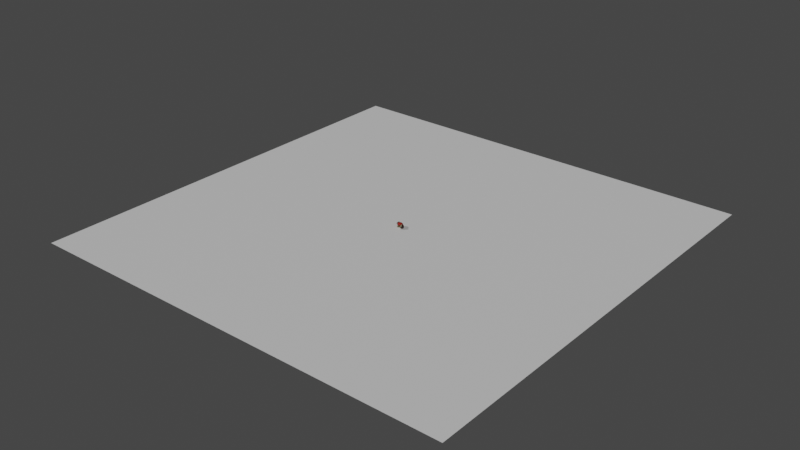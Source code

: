 # Source: mushroom_guy_dont_delete.blend  (saved by Blender 3.1.7; exported with 4.5.12 LTS)
import bpy
from mathutils import Matrix  # noqa: F401  (used for matrix-valued properties, if any)

bpy.ops.wm.read_factory_settings(use_empty=True)
scene = bpy.context.scene
scene.name = 'Scene'

# ---- materials (node trees are filled in below, after node groups)
mat_material_001 = bpy.data.materials.new('Material.001')
mat_material_002 = bpy.data.materials.new('Material.002')
mat_material = bpy.data.materials.new('Material')
mat_material.alpha_threshold = 0.0
mat_material.line_color = (0.0, 0.0, 0.0, 1.0)
mat_material_004 = bpy.data.materials.new('Material.004')
mat_material_005 = bpy.data.materials.new('Material.005')
mat_material_003 = bpy.data.materials.new('Material.003')

# ---- node groups
ng_auto_smooth = bpy.data.node_groups.new('Auto Smooth', 'GeometryNodeTree')
_s = ng_auto_smooth.interface.new_socket(name='Geometry', in_out='OUTPUT', socket_type='NodeSocketGeometry')
_s = ng_auto_smooth.interface.new_socket(name='Geometry', in_out='INPUT', socket_type='NodeSocketGeometry')
_s = ng_auto_smooth.interface.new_socket(name='Angle', in_out='INPUT', socket_type='NodeSocketFloat')
_s.subtype = 'ANGLE'
_s.min_value = 0.0
_s.max_value = 3.142
ng_auto_smooth.is_modifier = True
_N = ng_auto_smooth.nodes; _L = ng_auto_smooth.links
n0 = _N.new('NodeGroupOutput'); n0.name = 'Group Output'; n0.location = (480, -100)
n1 = _N.new('NodeGroupInput'); n1.name = 'Group Input'; n1.location = (-420, -300)
n2 = _N.new('NodeGroupInput'); n2.name = 'Group Input.001'; n2.location = (-60, -100)
n3 = _N.new('GeometryNodeSetShadeSmooth'); n3.name = 'Set Shade Smooth'; n3.location = (120, -100)
n3.domain = 'EDGE'
n4 = _N.new('GeometryNodeSetShadeSmooth'); n4.name = 'Set Shade Smooth.001'; n4.location = (300, -100)
n5 = _N.new('GeometryNodeInputMeshEdgeAngle'); n5.name = 'Edge Angle'; n5.location = (-420, -220)
n6 = _N.new('GeometryNodeInputEdgeSmooth'); n6.name = 'Is Edge Smooth'; n6.location = (-60, -160)
n7 = _N.new('GeometryNodeInputShadeSmooth'); n7.name = 'Is Face Smooth'; n7.location = (-240, -340)
n8 = _N.new('FunctionNodeBooleanMath'); n8.name = 'Boolean Math'; n8.location = (-60, -220)
n9 = _N.new('FunctionNodeCompare'); n9.name = 'Compare'; n9.location = (-240, -180)
n9.operation = 'LESS_EQUAL'
_L.new(n5.outputs[0], n9.inputs[0])
_L.new(n4.outputs[0], n0.inputs[0])
_L.new(n1.outputs[1], n9.inputs[1])
_L.new(n9.outputs[0], n8.inputs[0])
_L.new(n7.outputs[0], n8.inputs[1])
_L.new(n2.outputs[0], n3.inputs[0])
_L.new(n6.outputs[0], n3.inputs[1])
_L.new(n3.outputs[0], n4.inputs[0])
_L.new(n8.outputs[0], n3.inputs[2])
n0.is_active_output = True

# ---- material node trees
mat_material_001.use_nodes = True; mat_material_001.node_tree.nodes.clear()
_N = mat_material_001.node_tree.nodes; _L = mat_material_001.node_tree.links
n0 = _N.new('ShaderNodeBsdfPrincipled'); n0.name = 'Principled BSDF'; n0.location = (10, 300)
n0.distribution = 'GGX'
n0.subsurface_method = 'RANDOM_WALK_SKIN'
n0.inputs[0].default_value = (0.42, 0.3531, 0.1915, 1.0)
n0.inputs[3].default_value = 1.45
n0.inputs[27].default_value = (0.0, 0.0, 0.0, 1.0)
n0.inputs[28].default_value = 1.0
n1 = _N.new('ShaderNodeOutputMaterial'); n1.name = 'Material Output'; n1.location = (300, 300)
_L.new(n0.outputs[0], n1.inputs[0])
n1.is_active_output = True
mat_material_002.use_nodes = True; mat_material_002.node_tree.nodes.clear()
_N = mat_material_002.node_tree.nodes; _L = mat_material_002.node_tree.links
n0 = _N.new('ShaderNodeBsdfPrincipled'); n0.name = 'Principled BSDF'; n0.location = (10, 300)
n0.distribution = 'GGX'
n0.subsurface_method = 'RANDOM_WALK_SKIN'
n0.inputs[0].default_value = (0.04696, 0.01187, 0.004658, 1.0)
n0.inputs[3].default_value = 1.45
n0.inputs[13].default_value = 0.8228
n0.inputs[27].default_value = (0.0, 0.0, 0.0, 1.0)
n0.inputs[28].default_value = 1.0
n1 = _N.new('ShaderNodeOutputMaterial'); n1.name = 'Material Output'; n1.location = (300, 300)
_L.new(n0.outputs[0], n1.inputs[0])
n1.is_active_output = True
mat_material.use_nodes = True; mat_material.node_tree.nodes.clear()
_N = mat_material.node_tree.nodes; _L = mat_material.node_tree.links
n0 = _N.new('ShaderNodeOutputMaterial'); n0.name = 'Material Output'; n0.location = (300, 300)
n1 = _N.new('ShaderNodeBsdfPrincipled'); n1.name = 'Principled BSDF'; n1.location = (10, 300)
n1.distribution = 'GGX'
n1.subsurface_method = 'RANDOM_WALK_SKIN'
n1.inputs[0].default_value = (0.8, 0.04071, 0.02044, 1.0)
n1.inputs[2].default_value = 0.4
n1.inputs[3].default_value = 1.45
n1.inputs[27].default_value = (0.0, 0.0, 0.0, 1.0)
n1.inputs[28].default_value = 1.0
_L.new(n1.outputs[0], n0.inputs[0])
n0.is_active_output = True
mat_material_004.use_nodes = True; mat_material_004.node_tree.nodes.clear()
_N = mat_material_004.node_tree.nodes; _L = mat_material_004.node_tree.links
n0 = _N.new('ShaderNodeBsdfPrincipled'); n0.name = 'Principled BSDF'; n0.location = (10, 300)
n0.distribution = 'GGX'
n0.subsurface_method = 'RANDOM_WALK_SKIN'
n0.inputs[0].default_value = (0.04696, 0.01187, 0.004658, 1.0)
n0.inputs[3].default_value = 7.85
n0.inputs[4].default_value = 0.7559
n0.inputs[13].default_value = 0.8228
n0.inputs[27].default_value = (0.0, 0.0, 0.0, 1.0)
n0.inputs[28].default_value = 1.0
n1 = _N.new('ShaderNodeOutputMaterial'); n1.name = 'Material Output'; n1.location = (300, 300)
_L.new(n0.outputs[0], n1.inputs[0])
n1.is_active_output = True
mat_material_005.use_nodes = True; mat_material_005.node_tree.nodes.clear()
_N = mat_material_005.node_tree.nodes; _L = mat_material_005.node_tree.links
n0 = _N.new('ShaderNodeBsdfPrincipled'); n0.name = 'Principled BSDF'; n0.location = (10, 300)
n0.distribution = 'GGX'
n0.subsurface_method = 'RANDOM_WALK_SKIN'
n0.inputs[0].default_value = (0.6619, 0.6538, 0.3981, 1.0)
n0.inputs[2].default_value = 1.0
n0.inputs[3].default_value = 1.45
n0.inputs[11].default_value = 1.861
n0.inputs[13].default_value = 0.0
n0.inputs[27].default_value = (0.0, 0.0, 0.0, 1.0)
n0.inputs[28].default_value = 1.0
n1 = _N.new('ShaderNodeOutputMaterial'); n1.name = 'Material Output'; n1.location = (300, 300)
_L.new(n0.outputs[0], n1.inputs[0])
n1.is_active_output = True
mat_material_003.use_nodes = True; mat_material_003.node_tree.nodes.clear()
_N = mat_material_003.node_tree.nodes; _L = mat_material_003.node_tree.links
n0 = _N.new('ShaderNodeBsdfPrincipled'); n0.name = 'Principled BSDF'; n0.location = (10, 300)
n0.distribution = 'GGX'
n0.subsurface_method = 'RANDOM_WALK_SKIN'
n0.inputs[3].default_value = 1.45
n0.inputs[28].default_value = 0.2
n1 = _N.new('ShaderNodeOutputMaterial'); n1.name = 'Material Output'; n1.location = (300, 300)
_L.new(n0.outputs[0], n1.inputs[0])
n1.is_active_output = True

# ---- world
world_world = bpy.data.worlds.new('World'); scene.world = world_world
world_world.use_nodes = True; world_world.node_tree.nodes.clear()
_N = world_world.node_tree.nodes; _L = world_world.node_tree.links
n0 = _N.new('ShaderNodeOutputWorld'); n0.name = 'World Output'; n0.location = (300, 300)
n1 = _N.new('ShaderNodeBackground'); n1.name = 'Background'; n1.location = (10, 300)
n1.inputs[0].default_value = (0.05088, 0.05088, 0.05088, 1.0)
_L.new(n1.outputs[0], n0.inputs[0])
n0.is_active_output = True
world_world.color = (0.05088, 0.05088, 0.05088)
world_world.use_sun_shadow = False
world_world.sun_shadow_jitter_overblur = 0.0

# ---- lights
light_sun = bpy.data.lights.new('Sun', 'SUN')
light_sun.transmission_factor = 0.0
light_sun.energy = 1.0
light_sun.shadow_soft_size = 0.125

# ---- meshes
me_sphere = bpy.data.meshes.new('Sphere')
me_sphere.from_pydata([(0.0, 0.3827, 0.9239), (0.0, 0.7071, 0.7071), (0.0, 0.9239, 0.3827), (-6.406e-09, 1.675, -7.32e-08), (0.0, 0.9239, -0.3827), (0.0, 0.7071, -0.7071), (0.2706, 0.2706, 0.9239), (0.5, 0.5, 0.7071), (0.6533, 0.6533, 0.3827), (0.7071, 0.7071, -4.371e-08), (0.6533, 0.6533, -0.3827), (0.5, 0.5, -0.7071), (0.3827, -8.521e-08, 0.9239), (0.7071, -8.521e-08, 0.7071), (0.9239, -8.521e-08, 0.3827), (1.0, -5.541e-08, -4.371e-08), (0.9239, -5.541e-08, -0.3827), (0.7071, -8.521e-08, -0.7071), (0.2706, -0.2706, 0.9239), (0.5, -0.5, 0.7071), (0.6533, -0.6533, 0.3827), (0.7071, -0.7071, -4.371e-08), (0.6533, -0.6533, -0.3827), (0.5, -0.5, -0.7071), (2.213e-09, -0.3827, 0.9239), (3.201e-08, -0.7071, 0.7071), (3.201e-08, -0.9239, 0.3827), (-2.701e-09, -1.675, -7.32e-08), (2.213e-09, -0.9239, -0.3827), (3.201e-08, -0.7071, -0.7071), (-6.182e-08, -1.492e-07, 1.0), (-0.2706, -0.2706, 0.9239), (-0.5, -0.5, 0.7071), (-0.6533, -0.6533, 0.3827), (-0.7071, -0.7071, -4.371e-08), (-0.6533, -0.6533, -0.3827), (-0.5, -0.5, -0.7071), (-0.3827, -8.521e-08, 0.9239), (-0.7071, -8.521e-08, 0.7071), (-0.9239, -8.521e-08, 0.3827), (-1.0, -5.541e-08, -4.371e-08), (-0.9239, -5.541e-08, -0.3827), (-0.7071, -8.521e-08, -0.7071), (-0.2706, 0.2706, 0.9239), (-0.5, 0.5, 0.7071), (-0.6533, 0.6533, 0.3827), (-0.7071, 0.7071, -4.371e-08), (-0.6533, 0.6533, -0.3827), (-0.5, 0.5, -0.7071), (0.25, -0.6036, -0.7071), (0.3266, -0.7886, -0.3827), (0.3536, -0.8536, -4.371e-08), (0.3266, -0.7886, 0.3827), (0.25, -0.6036, 0.7071), (0.1353, -0.3266, 0.9239), (-0.3536, -0.8536, -4.371e-08), (-0.3266, -0.7886, 0.3827), (-0.25, -0.6036, 0.7071), (-0.1353, -0.3266, 0.9239), (-0.25, -0.6036, -0.7071), (-0.3266, -0.7886, -0.3827), (-6.406e-09, 1.611, 0.3204), (0.6802, 0.6802, 0.1913), (0.9619, -7.031e-08, 0.1913), (0.6802, -0.6802, 0.1913), (2.225e-08, -1.611, 0.3204), (-0.6802, -0.6802, 0.1913), (-0.9619, -7.031e-08, 0.1913), (-0.6802, 0.6802, 0.1913), (0.3401, -0.8211, 0.1913), (-0.3401, -0.8211, 0.1913), (-0.1353, -0.1353, 0.9619), (-0.296, -1.552, -7.32e-08), (-0.125, -0.6553, 0.7071), (-0.1633, -0.8562, -0.3827), (-0.1633, -0.8562, 0.3827), (-0.06765, -0.3547, 0.9239), (-0.125, -0.6553, -0.7071), (-0.2848, -1.493, 0.3204), (-6.406e-09, 1.611, -0.3204), (0.6802, 0.6802, -0.1913), (0.9619, -5.541e-08, -0.1913), (0.6802, -0.6802, -0.1913), (-2.701e-09, -1.611, -0.3204), (-0.6802, -0.6802, -0.1913), (-0.9619, -5.541e-08, -0.1913), (-0.6802, 0.6802, -0.1913), (0.3401, -0.8211, -0.1913), (-0.3401, -0.8211, -0.1913), (-0.2848, -1.493, -0.3204), (0.1633, -0.8562, -0.3827), (0.1633, -0.8562, 0.3827), (0.06765, -0.3547, 0.9239), (0.1353, -0.1353, 0.9619), (0.125, -0.6553, -0.7071), (0.296, -1.552, -7.32e-08), (0.125, -0.6553, 0.7071), (0.2848, -1.493, 0.3204), (0.2848, -1.493, -0.3204), (0.25, 0.6036, -0.7071), (0.3266, 0.7886, -0.3827), (0.3536, 0.8536, -4.371e-08), (0.3266, 0.7886, 0.3827), (0.25, 0.6036, 0.7071), (0.1353, 0.3266, 0.9239), (0.3401, 0.8211, 0.1913), (0.3401, 0.8211, -0.1913), (-0.25, 0.6036, -0.7071), (-0.3266, 0.7886, -0.3827), (-0.3536, 0.8536, -4.371e-08), (-0.3266, 0.7886, 0.3827), (-0.25, 0.6036, 0.7071), (-0.1353, 0.3266, 0.9239), (-0.3401, 0.8211, 0.1913), (-0.3401, 0.8211, -0.1913), (-0.1353, 0.1353, 0.9619), (-0.1633, 0.8562, -0.3827), (-0.1633, 0.8562, 0.3827), (-0.06765, 0.3547, 0.9239), (-0.2848, 1.493, 0.3204), (-0.2848, 1.493, -0.3204), (-0.125, 0.6553, -0.7071), (-0.296, 1.552, -7.32e-08), (-0.125, 0.6553, 0.7071), (0.125, 0.6553, -0.7071), (0.296, 1.552, -7.32e-08), (0.125, 0.6553, 0.7071), (0.1353, 0.1353, 0.9619), (0.1633, 0.8562, -0.3827), (0.1633, 0.8562, 0.3827), (0.06765, 0.3547, 0.9239), (0.2848, 1.493, 0.3204), (0.2848, 1.493, -0.3204)], [], [(116, 4, 5, 121, 107, 48, 47, 108), (62, 8, 14, 63, 15, 9), (103, 104, 6, 7), (105, 102, 8, 62, 9, 101), (130, 127, 6, 104), (8, 7, 13, 14), (6, 127, 30, 12), (11, 10, 16, 17), (80, 9, 15, 81, 16, 10), (7, 6, 12, 13), (82, 21, 51, 87, 50, 22), (14, 13, 19, 20), (12, 30, 93, 18), (17, 16, 22, 23), (81, 15, 21, 82, 22, 16), (13, 12, 18, 19), (97, 91, 26, 65), (96, 92, 24, 25), (98, 95, 27, 83), (20, 19, 53, 96, 25, 26, 91, 52), (93, 30, 24, 92), (88, 55, 34, 84, 35, 60), (57, 58, 31, 32), (123, 1, 2, 117, 110, 45, 44, 111), (76, 71, 31, 58), (90, 28, 29, 94, 49, 23, 22, 50), (47, 86, 46, 109, 114, 108), (33, 32, 38, 39), (31, 71, 30, 37), (36, 35, 41, 42), (85, 40, 46, 86, 47, 41), (32, 31, 37, 38), (39, 38, 44, 45), (37, 30, 115, 43), (42, 41, 47, 48), (38, 37, 43, 44), (84, 34, 40, 85, 41, 35), (103, 7, 8, 102, 129, 2, 1, 126), (119, 117, 2, 61), (123, 118, 0, 1), (5, 124, 99, 11, 17, 23, 49, 94, 29, 77, 59, 36, 42, 48, 107, 121), (120, 122, 3, 79), (115, 30, 0, 118), (73, 57, 32, 33, 56, 75, 26, 25), (64, 20, 52, 69, 51, 21), (19, 18, 54, 53), (100, 10, 11, 99, 124, 5, 4, 128), (74, 60, 35, 36, 59, 77, 29, 28), (89, 72, 55, 88), (73, 76, 58, 57), (78, 75, 56, 70), (72, 78, 70, 55), (122, 119, 61, 3), (95, 97, 65, 27), (27, 65, 78, 72), (65, 26, 75, 78), (25, 24, 76, 73), (83, 27, 72, 89), (24, 30, 71, 76), (28, 83, 89, 74), (74, 89, 88, 60), (116, 120, 79, 4), (90, 98, 83, 28), (50, 87, 98, 90), (51, 69, 97, 95), (18, 93, 92, 54), (87, 51, 95, 98), (53, 54, 92, 96), (69, 52, 91, 97), (128, 132, 106, 100), (125, 131, 105, 101), (132, 125, 101, 106), (126, 130, 104, 103), (131, 129, 102, 105), (70, 56, 33, 66, 34, 55), (46, 68, 45, 110, 113, 109), (106, 101, 9, 80, 10, 100), (44, 43, 112, 111), (108, 114, 120, 116), (109, 113, 119, 122), (43, 115, 118, 112), (114, 109, 122, 120), (111, 112, 118, 123), (113, 110, 117, 119), (61, 2, 129, 131), (1, 0, 130, 126), (79, 3, 125, 132), (3, 61, 131, 125), (4, 79, 132, 128), (0, 30, 127, 130), (67, 39, 45, 68, 46, 40), (66, 33, 39, 67, 40, 34), (63, 14, 20, 64, 21, 15)])
_uv = me_sphere.uv_layers.new(name='UVMap')
_uv.uv.foreach_set('vector', [0.7812, 0.375, 0.75, 0.375, 0.75, 0.25, 0.7812, 0.25, 0.8125, 0.25, 0.875, 0.25, 0.875, 0.375, 0.8125, 0.375, 0.625, 0.5625, 0.625, 0.625, 0.5, 0.625, 0.5, 0.5625, 0.5, 0.5, 0.625, 0.5, 0.6875, 0.75, 0.6875, 0.875, 0.625, 0.875, 0.625, 0.75, 0.6875, 0.5625, 0.6875, 0.625, 0.625, 0.625, 0.625, 0.5625, 0.625, 0.5, 0.6875, 0.5, 0.7188, 0.875, 0.6562, 0.9375, 0.625, 0.875, 0.6875, 0.875, 0.625, 0.625, 0.625, 0.75, 0.5, 0.75, 0.5, 0.625, 0.625, 0.875, 0.5937, 0.9375, 0.5625, 1.0, 0.5, 0.875, 0.625, 0.25, 0.625, 0.375, 0.5, 0.375, 0.5, 0.25, 0.625, 0.4375, 0.625, 0.5, 0.5, 0.5, 0.5, 0.4375, 0.5, 0.375, 0.625, 0.375, 0.625, 0.75, 0.625, 0.875, 0.5, 0.875, 0.5, 0.75, 0.375, 0.4375, 0.375, 0.5, 0.3125, 0.5, 0.3125, 0.4375, 0.3125, 0.375, 0.375, 0.375, 0.5, 0.625, 0.5, 0.75, 0.375, 0.75, 0.375, 0.625, 0.5, 0.875, 0.4375, 1.0, 0.4062, 0.9375, 0.375, 0.875, 0.5, 0.25, 0.5, 0.375, 0.375, 0.375, 0.375, 0.25, 0.5, 0.4375, 0.5, 0.5, 0.375, 0.5, 0.375, 0.4375, 0.375, 0.375, 0.5, 0.375, 0.5, 0.75, 0.5, 0.875, 0.375, 0.875, 0.375, 0.75, 0.2812, 0.5625, 0.2812, 0.625, 0.25, 0.625, 0.25, 0.5625, 0.2812, 0.75, 0.2812, 0.875, 0.25, 0.875, 0.25, 0.75, 0.2812, 0.4375, 0.2812, 0.5, 0.25, 0.5, 0.25, 0.4375, 0.375, 0.625, 0.375, 0.75, 0.3125, 0.75, 0.2812, 0.75, 0.25, 0.75, 0.25, 0.625, 0.2812, 0.625, 0.3125, 0.625, 0.3437, 0.9375, 0.3125, 1.0, 0.25, 0.875, 0.2812, 0.875, 0.1875, 0.4375, 0.1875, 0.5, 0.125, 0.5, 0.125, 0.4375, 0.125, 0.375, 0.1875, 0.375, 0.1875, 0.75, 0.1875, 0.875, 0.125, 0.875, 0.125, 0.75, 0.7812, 0.75, 0.75, 0.75, 0.75, 0.625, 0.7812, 0.625, 0.8125, 0.625, 0.875, 0.625, 0.875, 0.75, 0.8125, 0.75, 0.2187, 0.875, 0.1562, 0.9375, 0.125, 0.875, 0.1875, 0.875, 0.2812, 0.375, 0.25, 0.375, 0.25, 0.25, 0.2812, 0.25, 0.3125, 0.25, 0.375, 0.25, 0.375, 0.375, 0.3125, 0.375, 0.875, 0.375, 0.875, 0.4375, 0.875, 0.5, 0.8125, 0.5, 0.8125, 0.4375, 0.8125, 0.375, 0.125, 0.625, 0.125, 0.75, 0.0, 0.75, 0.0, 0.625, 0.125, 0.875, 0.09375, 0.9375, 0.0625, 1.0, 0.0, 0.875, 0.125, 0.25, 0.125, 0.375, 0.0, 0.375, 0.0, 0.25, 1.0, 0.4375, 1.0, 0.5, 0.875, 0.5, 0.875, 0.4375, 0.875, 0.375, 1.0, 0.375, 0.125, 0.75, 0.125, 0.875, 0.0, 0.875, 0.0, 0.75, 1.0, 0.625, 1.0, 0.75, 0.875, 0.75, 0.875, 0.625, 1.0, 0.875, 0.9375, 1.0, 0.9062, 0.9375, 0.875, 0.875, 1.0, 0.25, 1.0, 0.375, 0.875, 0.375, 0.875, 0.25, 1.0, 0.75, 1.0, 0.875, 0.875, 0.875, 0.875, 0.75, 0.125, 0.4375, 0.125, 0.5, 0.0, 0.5, 0.0, 0.4375, 0.0, 0.375, 0.125, 0.375, 0.6875, 0.75, 0.625, 0.75, 0.625, 0.625, 0.6875, 0.625, 0.7188, 0.625, 0.75, 0.625, 0.75, 0.75, 0.7188, 0.75, 0.7812, 0.5625, 0.7812, 0.625, 0.75, 0.625, 0.75, 0.5625, 0.7812, 0.75, 0.7812, 0.875, 0.75, 0.875, 0.75, 0.75, 0.75, 0.25, 0.7188, 0.25, 0.6875, 0.25, 0.625, 0.25, 0.5, 0.25, 0.375, 0.25, 0.3125, 0.25, 0.2812, 0.25, 0.25, 0.25, 0.2187, 0.25, 0.1875, 0.25, 0.125, 0.25, 1.0, 0.25, 0.875, 0.25, 0.8125, 0.25, 0.7812, 0.25, 0.7812, 0.4375, 0.7812, 0.5, 0.75, 0.5, 0.75, 0.4375, 0.8438, 0.9375, 0.8125, 1.0, 0.75, 0.875, 0.7812, 0.875, 0.2187, 0.75, 0.1875, 0.75, 0.125, 0.75, 0.125, 0.625, 0.1875, 0.625, 0.2187, 0.625, 0.25, 0.625, 0.25, 0.75, 0.375, 0.5625, 0.375, 0.625, 0.3125, 0.625, 0.3125, 0.5625, 0.3125, 0.5, 0.375, 0.5, 0.375, 0.75, 0.375, 0.875, 0.3125, 0.875, 0.3125, 0.75, 0.6875, 0.375, 0.625, 0.375, 0.625, 0.25, 0.6875, 0.25, 0.7188, 0.25, 0.75, 0.25, 0.75, 0.375, 0.7188, 0.375, 0.2187, 0.375, 0.1875, 0.375, 0.125, 0.375, 0.125, 0.25, 0.1875, 0.25, 0.2187, 0.25, 0.25, 0.25, 0.25, 0.375, 0.2187, 0.4375, 0.2187, 0.5, 0.1875, 0.5, 0.1875, 0.4375, 0.2187, 0.75, 0.2187, 0.875, 0.1875, 0.875, 0.1875, 0.75, 0.2187, 0.5625, 0.2187, 0.625, 0.1875, 0.625, 0.1875, 0.5625, 0.2187, 0.5, 0.2187, 0.5625, 0.1875, 0.5625, 0.1875, 0.5, 0.7812, 0.5, 0.7812, 0.5625, 0.75, 0.5625, 0.75, 0.5, 0.2812, 0.5, 0.2812, 0.5625, 0.25, 0.5625, 0.25, 0.5, 0.25, 0.5, 0.25, 0.5625, 0.2187, 0.5625, 0.2187, 0.5, 0.25, 0.5625, 0.25, 0.625, 0.2187, 0.625, 0.2187, 0.5625, 0.25, 0.75, 0.25, 0.875, 0.2187, 0.875, 0.2187, 0.75, 0.25, 0.4375, 0.25, 0.5, 0.2187, 0.5, 0.2187, 0.4375, 0.25, 0.875, 0.1875, 1.0, 0.1562, 0.9375, 0.2187, 0.875, 0.25, 0.375, 0.25, 0.4375, 0.2187, 0.4375, 0.2187, 0.375, 0.2187, 0.375, 0.2187, 0.4375, 0.1875, 0.4375, 0.1875, 0.375, 0.7812, 0.375, 0.7812, 0.4375, 0.75, 0.4375, 0.75, 0.375, 0.2812, 0.375, 0.2812, 0.4375, 0.25, 0.4375, 0.25, 0.375, 0.3125, 0.375, 0.3125, 0.4375, 0.2812, 0.4375, 0.2812, 0.375, 0.3125, 0.5, 0.3125, 0.5625, 0.2812, 0.5625, 0.2812, 0.5, 0.375, 0.875, 0.3437, 0.9375, 0.2812, 0.875, 0.3125, 0.875, 0.3125, 0.4375, 0.3125, 0.5, 0.2812, 0.5, 0.2812, 0.4375, 0.3125, 0.75, 0.3125, 0.875, 0.2812, 0.875, 0.2812, 0.75, 0.3125, 0.5625, 0.3125, 0.625, 0.2812, 0.625, 0.2812, 0.5625, 0.7188, 0.375, 0.7188, 0.4375, 0.6875, 0.4375, 0.6875, 0.375, 0.7188, 0.5, 0.7188, 0.5625, 0.6875, 0.5625, 0.6875, 0.5, 0.7188, 0.4375, 0.7188, 0.5, 0.6875, 0.5, 0.6875, 0.4375, 0.7188, 0.75, 0.7188, 0.875, 0.6875, 0.875, 0.6875, 0.75, 0.7188, 0.5625, 0.7188, 0.625, 0.6875, 0.625, 0.6875, 0.5625, 0.1875, 0.5625, 0.1875, 0.625, 0.125, 0.625, 0.125, 0.5625, 0.125, 0.5, 0.1875, 0.5, 0.875, 0.5, 0.875, 0.5625, 0.875, 0.625, 0.8125, 0.625, 0.8125, 0.5625, 0.8125, 0.5, 0.6875, 0.4375, 0.6875, 0.5, 0.625, 0.5, 0.625, 0.4375, 0.625, 0.375, 0.6875, 0.375, 0.875, 0.75, 0.875, 0.875, 0.8125, 0.875, 0.8125, 0.75, 0.8125, 0.375, 0.8125, 0.4375, 0.7812, 0.4375, 0.7812, 0.375, 0.8125, 0.5, 0.8125, 0.5625, 0.7812, 0.5625, 0.7812, 0.5, 0.875, 0.875, 0.8438, 0.9375, 0.7812, 0.875, 0.8125, 0.875, 0.8125, 0.4375, 0.8125, 0.5, 0.7812, 0.5, 0.7812, 0.4375, 0.8125, 0.75, 0.8125, 0.875, 0.7812, 0.875, 0.7812, 0.75, 0.8125, 0.5625, 0.8125, 0.625, 0.7812, 0.625, 0.7812, 0.5625, 0.75, 0.5625, 0.75, 0.625, 0.7188, 0.625, 0.7188, 0.5625, 0.75, 0.75, 0.75, 0.875, 0.7188, 0.875, 0.7188, 0.75, 0.75, 0.4375, 0.75, 0.5, 0.7188, 0.5, 0.7188, 0.4375, 0.75, 0.5, 0.75, 0.5625, 0.7188, 0.5625, 0.7188, 0.5, 0.75, 0.375, 0.75, 0.4375, 0.7188, 0.4375, 0.7188, 0.375, 0.75, 0.875, 0.6875, 1.0, 0.6562, 0.9375, 0.7188, 0.875, 1.0, 0.5625, 1.0, 0.625, 0.875, 0.625, 0.875, 0.5625, 0.875, 0.5, 1.0, 0.5, 0.125, 0.5625, 0.125, 0.625, 0.0, 0.625, 0.0, 0.5625, 0.0, 0.5, 0.125, 0.5, 0.5, 0.5625, 0.5, 0.625, 0.375, 0.625, 0.375, 0.5625, 0.375, 0.5, 0.5, 0.5])
me_sphere.materials.append(mat_material_001)
me_sphere.use_remesh_fix_poles = True
me_sphere.use_remesh_preserve_attributes = False
me_sphere.update()
me_cylinder = bpy.data.meshes.new('Cylinder')
me_cylinder.from_pydata([(0.6884, 1.842, -2.363), (0.7195, 2.044, -0.4898), (1.068, 0.9673, -1.329), (1.099, 1.169, 0.5446), (0.4572, 0.2362, -0.2833), (0.4883, 0.438, 1.59), (-0.5324, 0.3799, -0.2722), (-0.5013, 0.5817, 1.601), (-0.9116, 1.255, -1.307), (-0.8805, 1.456, 0.5669), (-0.3012, 1.986, -2.352), (-0.2701, 2.188, -0.4786), (-0.03756, 0.308, -0.2777), (-0.006472, 0.5098, 1.596), (0.2627, 0.4707, 1.593), (0.2316, 0.269, -0.2808), (0.2043, 0.02047, 0.2255), (-0.02914, 0.002756, -0.02664), (0.01575, 0.02394, 0.7377), (0.1799, 0.02394, 0.7764), (0.9467, 1.16, 0.5864), (0.626, 1.899, -0.2883), (0.4305, 0.5413, 1.47), (0.2397, 0.569, 1.473), (-0.727, 1.403, 0.6052), (-0.4063, 0.6628, 1.48), (-0.2108, 2.021, -0.2788), (0.01211, 0.6021, 1.475), (0.9352, 1.085, -0.1065), (0.6145, 1.825, -0.9812), (0.419, 0.4667, 0.7775), (0.2282, 0.4944, 0.7797), (-0.7385, 1.328, -0.0877), (-0.4178, 0.5882, 0.7869), (-0.2223, 1.946, -0.9718), (0.0006087, 0.5274, 0.7822), (0.704, 1.943, -1.426), (1.083, 1.068, -0.3921), (0.4728, 0.3371, 0.6534), (-0.5168, 0.4808, 0.6645), (-0.8961, 1.356, -0.3698), (-0.2857, 2.087, -1.415), (-0.02202, 0.4089, 0.659), (0.2471, 0.3698, 0.6559), (1.075, 1.018, -0.8605), (0.465, 0.2866, 0.185), (-0.5246, 0.4303, 0.1962), (-0.9038, 1.305, -0.8382), (-0.2934, 2.036, -1.884), (0.6962, 1.893, -1.895), (0.005474, 1.941, -2.355), (0.03657, 2.143, -0.4821), (0.0485, 1.983, -0.2818), (0.037, 1.908, -0.9747), (0.02102, 2.042, -1.419), (0.01325, 1.992, -1.887), (0.5307, 1.865, -2.361), (0.5463, 1.966, -1.425), (0.5385, 1.915, -1.893), (0.5618, 2.067, -0.488), (0.4927, 1.919, -0.2868), (0.4812, 1.844, -0.9797), (0.05633, 2.326, -2.464), (0.06122, 2.244, -2.877), (0.5769, 2.151, -2.588), (0.572, 2.233, -2.175), (0.5789, 3.068, -6.201), (0.5425, 2.947, -6.445), (0.9928, 2.717, -5.89), (1.029, 2.839, -5.645), (1.01, 3.367, -8.883), (0.974, 3.245, -9.127), (1.424, 3.015, -8.572), (1.461, 3.137, -8.327), (1.649, 2.919, -15.62), (1.601, 2.782, -15.6), (2.021, 2.646, -14.59), (2.07, 2.783, -14.61), (1.597, 2.345, -17.87), (1.508, 2.293, -17.52), (1.912, 2.283, -16.34), (2.001, 2.335, -16.69), (1.904, 0.2103, -20.06), (1.815, 0.1583, -19.71), (2.16, 0.1547, -18.63), (2.249, 0.2066, -18.99), (1.93, -0.05011, -20.21), (1.829, -0.04885, -19.85), (2.166, -0.03376, -18.65), (2.267, -0.03502, -19.01), (1.779, 0.9051, -19.16), (2.145, 0.8723, -18.18), (2.234, 0.9242, -18.53), (1.868, 0.9571, -19.51)], [], [(36, 1, 3, 37), (37, 3, 5, 38), (42, 13, 7, 39), (39, 7, 9, 40), (51, 11, 26, 52), (40, 9, 11, 41), (57, 59, 1, 36), (38, 5, 14, 43), (16, 19, 18, 17), (12, 15, 16, 17), (27, 23, 31, 35), (9, 7, 25, 24), (5, 3, 20, 22), (11, 9, 24, 26), (3, 1, 21, 20), (13, 14, 23, 27), (7, 13, 27, 25), (14, 5, 22, 23), (52, 26, 34, 53), (24, 25, 33, 32), (22, 20, 28, 30), (25, 27, 35, 33), (26, 24, 32, 34), (23, 22, 30, 31), (20, 21, 29, 28), (43, 14, 13, 42), (15, 43, 42, 12), (4, 45, 38, 43, 15), (58, 57, 36, 49), (47, 40, 41, 48), (46, 39, 40, 47), (12, 42, 39, 46, 6), (44, 37, 38, 45), (49, 36, 37, 44), (18, 42, 12, 17), (15, 43, 16), (16, 43, 19), (42, 18, 19, 43), (0, 49, 44, 2), (2, 44, 45, 4), (6, 46, 47, 8), (8, 47, 48, 10), (56, 58, 49, 0), (10, 48, 55, 50), (48, 41, 54, 55), (60, 52, 53, 61), (41, 11, 51, 54), (59, 51, 52, 60), (1, 59, 60, 21), (21, 60, 61, 29), (50, 55, 62, 63), (55, 54, 57, 58), (54, 51, 59, 57), (62, 65, 69, 66), (55, 58, 65, 62), (56, 50, 63, 64), (58, 56, 64, 65), (69, 68, 72, 73), (63, 62, 66, 67), (65, 64, 68, 69), (64, 63, 67, 68), (70, 73, 77, 74), (68, 67, 71, 72), (66, 69, 73, 70), (67, 66, 70, 71), (74, 77, 81, 78), (71, 70, 74, 75), (73, 72, 76, 77), (72, 71, 75, 76), (91, 90, 83, 84), (75, 74, 78, 79), (77, 76, 80, 81), (76, 75, 79, 80), (82, 85, 89, 86), (93, 92, 85, 82), (90, 93, 82, 83), (92, 91, 84, 85), (87, 86, 89, 88), (83, 82, 86, 87), (85, 84, 88, 89), (84, 83, 87, 88), (81, 80, 91, 92), (79, 78, 93, 90), (78, 81, 92, 93), (80, 79, 90, 91)])
_uv = me_cylinder.uv_layers.new(name='UVMap')
_uv.uv.foreach_set('vector', [1.0, 0.75, 1.0, 1.0, 0.8333, 1.0, 0.8333, 0.75, 0.8333, 0.75, 0.8333, 1.0, 0.6667, 1.0, 0.6667, 0.75, 0.5833, 0.75, 0.5833, 1.0, 0.5, 1.0, 0.5, 0.75, 0.5, 0.75, 0.5, 1.0, 0.3333, 1.0, 0.3333, 0.75, 0.115, 1.0, 0.1667, 1.0, 0.1667, 1.0, 0.115, 1.0, 0.3333, 0.75, 0.3333, 1.0, 0.1667, 1.0, 0.1667, 0.75, 0.02655, 0.75, 0.02655, 1.0, -8.941e-08, 1.0, -8.941e-08, 0.75, 0.6667, 0.75, 0.6667, 1.0, 0.6287, 1.0, 0.6287, 0.75, 0.6287, 0.5, 0.6287, 1.0, 0.5833, 1.0, 0.5833, 0.5, 0.8539, 0.07, 0.9104, 0.1026, 0.9104, 0.1026, 0.8539, 0.07, 0.3539, 0.07, 0.4104, 0.1026, 0.4104, 0.1026, 0.3539, 0.07, 0.3333, 1.0, 0.5, 1.0, 0.5, 1.0, 0.3333, 1.0, 0.6667, 1.0, 0.8333, 1.0, 0.8333, 1.0, 0.6667, 1.0, 0.1667, 1.0, 0.3333, 1.0, 0.3333, 1.0, 0.1667, 1.0, 0.8333, 1.0, 1.0, 1.0, 1.0, 1.0, 0.8333, 1.0, 0.3539, 0.07, 0.4104, 0.1026, 0.4104, 0.1026, 0.3539, 0.07, 0.5, 1.0, 0.5833, 1.0, 0.5833, 1.0, 0.5, 1.0, 0.6287, 1.0, 0.6667, 1.0, 0.6667, 1.0, 0.6287, 1.0, 0.115, 1.0, 0.1667, 1.0, 0.1667, 1.0, 0.115, 1.0, 0.3333, 1.0, 0.5, 1.0, 0.5, 1.0, 0.3333, 1.0, 0.6667, 1.0, 0.8333, 1.0, 0.8333, 1.0, 0.6667, 1.0, 0.5, 1.0, 0.5833, 1.0, 0.5833, 1.0, 0.5, 1.0, 0.1667, 1.0, 0.3333, 1.0, 0.3333, 1.0, 0.1667, 1.0, 0.6287, 1.0, 0.6667, 1.0, 0.6667, 1.0, 0.6287, 1.0, 0.8333, 1.0, 1.0, 1.0, 1.0, 1.0, 0.8333, 1.0, 0.0, 0.0, 0.0, 0.0, 0.0, 0.0, 0.0, 0.0, 0.0, 0.0, 0.0, 0.0, 0.0, 0.0, 0.0, 0.0, 0.6667, 0.5, 0.6667, 0.625, 0.6667, 0.75, 0.6287, 0.75, 0.6287, 0.5, 0.02655, 0.625, 0.02655, 0.75, -8.941e-08, 0.75, -8.941e-08, 0.625, 0.3333, 0.625, 0.3333, 0.75, 0.1667, 0.75, 0.1667, 0.625, 0.5, 0.625, 0.5, 0.75, 0.3333, 0.75, 0.3333, 0.625, 0.5833, 0.5, 0.5833, 0.75, 0.5, 0.75, 0.5, 0.625, 0.5, 0.5, 0.8333, 0.625, 0.8333, 0.75, 0.6667, 0.75, 0.6667, 0.625, 1.0, 0.625, 1.0, 0.75, 0.8333, 0.75, 0.8333, 0.625, 0.0, 0.0, 0.0, 0.0, 0.0, 0.0, 0.0, 0.0, 0.0, 0.0, 0.0, 0.0, 0.9104, 0.1026, 0.9104, 0.1026, 0.0, 0.0, 0.6287, 1.0, 0.0, 0.0, 0.0, 0.0, 0.0, 0.0, 0.0, 0.0, 1.0, 0.5, 1.0, 0.625, 0.8333, 0.625, 0.8333, 0.5, 0.8333, 0.5, 0.8333, 0.625, 0.6667, 0.625, 0.6667, 0.5, 0.5, 0.5, 0.5, 0.625, 0.3333, 0.625, 0.3333, 0.5, 0.3333, 0.5, 0.3333, 0.625, 0.1667, 0.625, 0.1667, 0.5, 0.02655, 0.5, 0.02655, 0.625, -8.941e-08, 0.625, -8.941e-08, 0.5, 0.1667, 0.5, 0.1667, 0.625, 0.115, 0.625, 0.115, 0.5, 0.1667, 0.625, 0.1667, 0.75, 0.115, 0.75, 0.115, 0.625, 0.02655, 1.0, 0.115, 1.0, 0.115, 1.0, 0.02655, 1.0, 0.1667, 0.75, 0.1667, 1.0, 0.115, 1.0, 0.115, 0.75, 0.02655, 1.0, 0.115, 1.0, 0.115, 1.0, 0.02655, 1.0, -8.941e-08, 1.0, 0.02655, 1.0, 0.02655, 1.0, -8.941e-08, 1.0, -8.941e-08, 1.0, 0.02655, 1.0, 0.02655, 1.0, -8.941e-08, 1.0, 0.115, 0.5, 0.115, 0.625, 0.115, 0.625, 0.115, 0.5, 0.115, 0.625, 0.115, 0.75, 0.02655, 0.75, 0.02655, 0.625, 0.115, 0.75, 0.115, 1.0, 0.02655, 1.0, 0.02655, 0.75, 0.115, 0.625, 0.02655, 0.625, 0.02655, 0.625, 0.115, 0.625, 0.115, 0.625, 0.02655, 0.625, 0.02655, 0.625, 0.115, 0.625, 0.0, 0.0, 0.0, 0.0, 0.0, 0.0, 0.0, 0.0, 0.02655, 0.625, 0.02655, 0.5, 0.02655, 0.5, 0.02655, 0.625, 0.02655, 0.625, 0.02655, 0.5, 0.02655, 0.5, 0.02655, 0.625, 0.115, 0.5, 0.115, 0.625, 0.115, 0.625, 0.115, 0.5, 0.02655, 0.625, 0.02655, 0.5, 0.02655, 0.5, 0.02655, 0.625, 0.0, 0.0, 0.0, 0.0, 0.0, 0.0, 0.0, 0.0, 0.115, 0.625, 0.02655, 0.625, 0.02655, 0.625, 0.115, 0.625, 0.0, 0.0, 0.0, 0.0, 0.0, 0.0, 0.0, 0.0, 0.115, 0.625, 0.02655, 0.625, 0.02655, 0.625, 0.115, 0.625, 0.115, 0.5, 0.115, 0.625, 0.115, 0.625, 0.115, 0.5, 0.115, 0.625, 0.02655, 0.625, 0.02655, 0.625, 0.115, 0.625, 0.115, 0.5, 0.115, 0.625, 0.115, 0.625, 0.115, 0.5, 0.02655, 0.625, 0.02655, 0.5, 0.02655, 0.5, 0.02655, 0.625, 0.0, 0.0, 0.0, 0.0, 0.0, 0.0, 0.0, 0.0, 0.0, 0.0, 0.0, 0.0, 0.0, 0.0, 0.0, 0.0, 0.115, 0.5, 0.115, 0.625, 0.115, 0.625, 0.115, 0.5, 0.02655, 0.625, 0.02655, 0.5, 0.02655, 0.5, 0.02655, 0.625, 0.0, 0.0, 0.0, 0.0, 0.0, 0.0, 0.0, 0.0, 0.115, 0.625, 0.02655, 0.625, 0.02655, 0.625, 0.115, 0.625, 0.115, 0.625, 0.02655, 0.625, 0.02655, 0.625, 0.115, 0.625, 0.115, 0.5, 0.115, 0.625, 0.115, 0.625, 0.115, 0.5, 0.02655, 0.625, 0.02655, 0.5, 0.02655, 0.5, 0.02655, 0.625, 0.115, 0.5, 0.115, 0.625, 0.02655, 0.625, 0.02655, 0.5, 0.115, 0.5, 0.115, 0.625, 0.115, 0.625, 0.115, 0.5, 0.02655, 0.625, 0.02655, 0.5, 0.02655, 0.5, 0.02655, 0.625, 0.0, 0.0, 0.0, 0.0, 0.0, 0.0, 0.0, 0.0, 0.02655, 0.625, 0.02655, 0.5, 0.02655, 0.5, 0.02655, 0.625, 0.115, 0.5, 0.115, 0.625, 0.115, 0.625, 0.115, 0.5, 0.115, 0.625, 0.02655, 0.625, 0.02655, 0.625, 0.115, 0.625, 0.0, 0.0, 0.0, 0.0, 0.0, 0.0, 0.0, 0.0])
me_cylinder.materials.append(mat_material_002)
me_cylinder.use_remesh_fix_poles = True
me_cylinder.use_remesh_preserve_attributes = False
me_cylinder.update()
me_plane = bpy.data.meshes.new('Plane')
me_plane.from_pydata([(-1.0, -1.0, 0.0), (1.0, -1.0, 0.0), (-1.0, 1.0, 0.0), (1.0, 1.0, 0.0), (0.0, -1.412, 0.0), (0.0, 1.412, 0.0), (-1.412, 0.0, 0.0), (1.412, 0.0, 0.0), (0.0, 0.0, 0.2909), (-1.284, -1.284, -0.5283), (1.284, -1.284, -0.5283), (-1.284, 1.284, -0.5283), (1.284, 1.284, -0.5283), (0.0, -1.814, -0.5283), (0.0, 1.814, -0.5283), (-1.814, 0.0, -0.5283), (1.814, 0.0, -0.5283), (1.206, 0.5, 0.0), (0.0, 0.706, 0.188), (-1.206, 0.5, 0.0), (1.549, 0.6422, -0.5283), (-1.549, 0.6422, -0.5283), (-1.206, -0.5, 0.0), (1.206, -0.5, 0.0), (0.0, -0.706, 0.188), (-1.549, -0.6422, -0.5283), (1.549, -0.6422, -0.5283), (0.5, -1.206, 0.0), (0.5, 1.206, 0.0), (0.706, 0.0, 0.188), (0.6422, -1.549, -0.5283), (0.6422, 1.549, -0.5283), (0.603, 0.603, 0.1318), (0.603, -0.603, 0.1318), (-0.5, 1.206, 0.0), (-0.5, -1.206, 0.0), (-0.706, 0.0, 0.188), (-0.6422, 1.549, -0.5283), (-0.6422, -1.549, -0.5283), (-0.603, 0.603, 0.1318), (-0.603, -0.603, 0.1318), (-1.338, -1.338, -0.8009), (1.338, -1.338, -0.8009), (-1.338, 1.338, -0.8009), (1.338, 1.338, -0.8009), (0.0, -1.889, -0.8009), (0.0, 1.889, -0.8009), (-1.889, 0.0, -0.8009), (1.889, 0.0, -0.8009), (1.613, 0.6688, -0.8009), (-1.613, 0.6688, -0.8009), (-1.613, -0.6688, -0.8009), (1.613, -0.6688, -0.8009), (0.6688, -1.613, -0.8009), (0.6688, 1.613, -0.8009), (-0.6688, 1.613, -0.8009), (-0.6688, -1.613, -0.8009)], [], [(32, 17, 3, 28), (39, 18, 5, 34), (40, 24, 8, 36), (33, 23, 7, 29), (17, 7, 16, 20, 12, 3), (27, 4, 13, 30, 10, 1), (28, 3, 12, 31, 14, 5), (22, 6, 15, 25), (19, 2, 11, 21), (34, 5, 14, 37, 11, 2), (14, 31, 12, 44, 54, 46), (11, 37, 14, 46, 55, 43), (6, 19, 21, 15), (36, 8, 18, 39), (29, 7, 17, 32), (0, 22, 25, 9), (27, 1, 23, 33), (35, 4, 24, 40), (4, 27, 33, 24), (8, 29, 32, 18), (24, 33, 29, 8), (18, 32, 28, 5), (0, 35, 40, 22), (6, 36, 39, 19), (22, 40, 36, 6), (19, 39, 34, 2), (21, 11, 43, 50, 47, 15), (35, 0, 9, 38, 13, 4), (26, 10, 42, 52, 48, 16), (20, 16, 48, 49, 44, 12), (25, 15, 47, 51, 41, 9), (30, 13, 45, 53, 42, 10), (13, 38, 9, 41, 56, 45), (23, 1, 10, 26, 16, 7)])
_uv = me_plane.uv_layers.new(name='UVMap')
_uv.uv.foreach_set('vector', [0.6596, 0.6596, 0.8193, 0.6324, 0.7647, 0.7647, 0.6324, 0.8193, 0.3404, 0.6596, 0.5, 0.6869, 0.5, 0.8738, 0.3676, 0.8193, 0.3404, 0.3404, 0.5, 0.3131, 0.5, 0.5, 0.3131, 0.5, 0.6596, 0.3404, 0.8193, 0.3676, 0.8738, 0.5, 0.6869, 0.5, 0.8193, 0.6324, 0.8738, 0.5, 0.9801, 0.5, 0.9101, 0.67, 0.84, 0.84, 0.7647, 0.7647, 0.6324, 0.1807, 0.5, 0.1262, 0.5, 0.01989, 0.67, 0.08993, 0.84, 0.16, 0.7647, 0.2353, 0.6324, 0.8193, 0.7647, 0.7647, 0.84, 0.84, 0.67, 0.9101, 0.5, 0.9801, 0.5, 0.8738, 0.1807, 0.3676, 0.1262, 0.5, 0.01989, 0.5, 0.08993, 0.33, 0.1807, 0.6324, 0.2353, 0.7647, 0.16, 0.84, 0.08993, 0.67, 0.3676, 0.8193, 0.5, 0.8738, 0.5, 0.9801, 0.33, 0.9101, 0.16, 0.84, 0.2353, 0.7647, 0.5, 0.9801, 0.67, 0.9101, 0.84, 0.84, 0.8541, 0.8541, 0.6771, 0.9271, 0.5, 1.0, 0.16, 0.84, 0.33, 0.9101, 0.5, 0.9801, 0.5, 1.0, 0.3229, 0.9271, 0.1459, 0.8541, 0.1262, 0.5, 0.1807, 0.6324, 0.08993, 0.67, 0.01989, 0.5, 0.3131, 0.5, 0.5, 0.5, 0.5, 0.6869, 0.3404, 0.6596, 0.6869, 0.5, 0.8738, 0.5, 0.8193, 0.6324, 0.6596, 0.6596, 0.2353, 0.2353, 0.1807, 0.3676, 0.08993, 0.33, 0.16, 0.16, 0.6324, 0.1807, 0.7647, 0.2353, 0.8193, 0.3676, 0.6596, 0.3404, 0.3676, 0.1807, 0.5, 0.1262, 0.5, 0.3131, 0.3404, 0.3404, 0.5, 0.1262, 0.6324, 0.1807, 0.6596, 0.3404, 0.5, 0.3131, 0.5, 0.5, 0.6869, 0.5, 0.6596, 0.6596, 0.5, 0.6869, 0.5, 0.3131, 0.6596, 0.3404, 0.6869, 0.5, 0.5, 0.5, 0.5, 0.6869, 0.6596, 0.6596, 0.6324, 0.8193, 0.5, 0.8738, 0.2353, 0.2353, 0.3676, 0.1807, 0.3404, 0.3404, 0.1807, 0.3676, 0.1262, 0.5, 0.3131, 0.5, 0.3404, 0.6596, 0.1807, 0.6324, 0.1807, 0.3676, 0.3404, 0.3404, 0.3131, 0.5, 0.1262, 0.5, 0.1807, 0.6324, 0.3404, 0.6596, 0.3676, 0.8193, 0.2353, 0.7647, 0.08993, 0.67, 0.16, 0.84, 0.1459, 0.8541, 0.07295, 0.6771, 0.0, 0.5, 0.01989, 0.5, 0.3676, 0.1807, 0.2353, 0.2353, 0.16, 0.16, 0.33, 0.08993, 0.5, 0.01989, 0.5, 0.1262, 0.9101, 0.33, 0.84, 0.16, 0.8541, 0.1459, 0.9271, 0.3229, 1.0, 0.5, 0.9801, 0.5, 0.9101, 0.67, 0.9801, 0.5, 1.0, 0.5, 0.9271, 0.6771, 0.8541, 0.8541, 0.84, 0.84, 0.08993, 0.33, 0.01989, 0.5, 0.0, 0.5, 0.07295, 0.3229, 0.1459, 0.1459, 0.16, 0.16, 0.67, 0.08993, 0.5, 0.01989, 0.5, 0.0, 0.6771, 0.07295, 0.8541, 0.1459, 0.84, 0.16, 0.5, 0.01989, 0.33, 0.08993, 0.16, 0.16, 0.1459, 0.1459, 0.3229, 0.07295, 0.5, 0.0, 0.8193, 0.3676, 0.7647, 0.2353, 0.84, 0.16, 0.9101, 0.33, 0.9801, 0.5, 0.8738, 0.5])
me_plane.materials.append(mat_material)
me_plane.use_remesh_fix_poles = True
me_plane.use_remesh_preserve_attributes = False
me_plane.update()
me_cylinder_001 = bpy.data.meshes.new('Cylinder.001')
me_cylinder_001.from_pydata([(0.9352, 1.085, -0.1065), (0.6145, 1.825, -0.9812), (0.419, 0.4667, 0.7775), (0.2282, 0.4944, 0.7797), (-0.7385, 1.328, -0.0877), (-0.4178, 0.5882, 0.7869), (-0.2223, 1.946, -0.9718), (0.0006087, 0.5274, 0.7822)], [], [(0, 1, 6, 4, 5, 7, 3, 2)])
_uv = me_cylinder_001.uv_layers.new(name='UVMap')
_uv.uv.foreach_set('vector', [0.4578, 0.37, 0.25, 0.49, 0.04215, 0.37, 0.04215, 0.13, 0.25, 0.01, 0.3539, 0.07, 0.4104, 0.1026, 0.4578, 0.13])
me_cylinder_001.materials.append(mat_material_004)
me_cylinder_001.use_remesh_fix_poles = True
me_cylinder_001.use_remesh_preserve_attributes = False
me_cylinder_001.update()
me_mesh_001 = bpy.data.meshes.new('Mesh.001')
me_mesh_001.from_pydata([(0.02944, -0.003316, 0.0864), (0.03285, 0.006482, 0.08643), (0.0372, 0.01416, 0.08651), (0.04214, 0.01974, 0.08662), (0.04731, 0.02325, 0.08677), (0.05236, 0.02472, 0.08693), (0.05693, 0.02418, 0.08711), (0.06066, 0.02165, 0.08728), (0.06321, 0.01716, 0.08745), (0.06421, 0.01074, 0.08759), (0.06332, 0.002414, 0.08771), (0.06018, -0.007791, 0.08779), (0.05443, -0.01985, 0.08781), (0.04688, -0.03155, 0.08779), (0.03873, -0.04076, 0.08771), (0.03023, -0.04754, 0.08759), (0.02162, -0.05194, 0.08745), (0.01317, -0.05403, 0.08728), (0.005119, -0.05386, 0.08711), (-0.002288, -0.05149, 0.08693), (-0.008798, -0.04699, 0.08676), (-0.01416, -0.04041, 0.08662), (-0.01813, -0.03182, 0.0865), (-0.02046, -0.02127, 0.08643), (-0.02089, -0.008821, 0.0864), (-0.0198, 0.00414, 0.0864), (-0.01765, 0.01619, 0.0864), (-0.01437, 0.02721, 0.0864), (-0.009859, 0.03709, 0.0864), (-0.00404, 0.04569, 0.0864), (0.003178, 0.05291, 0.0864), (0.01188, 0.05863, 0.0864), (0.02215, 0.06272, 0.0864), (0.03408, 0.06507, 0.0864), (0.04775, 0.06555, 0.0864), (0.06325, 0.06405, 0.0864), (0.08067, 0.06046, 0.0864), (0.09707, 0.05498, 0.0864), (0.1096, 0.048, 0.0864), (0.1187, 0.03966, 0.0864), (0.1244, 0.03009, 0.0864), (0.1272, 0.01943, 0.0864), (0.1273, 0.007819, 0.0864), (0.1249, -0.00461, 0.0864), (0.1203, -0.01772, 0.0864), (0.1138, -0.03138, 0.0864), (0.1057, -0.04544, 0.0864), (0.09632, -0.05978, 0.0864), (0.08583, -0.07425, 0.0864), (0.07338, -0.08705, 0.0864), (0.05833, -0.09642, 0.0864), (0.04138, -0.1023, 0.0864), (0.02324, -0.1046, 0.0864), (0.0046, -0.1033, 0.0864), (-0.01385, -0.09841, 0.0864), (-0.0314, -0.08975, 0.0864), (-0.04737, -0.07731, 0.0864), (-0.06106, -0.06103, 0.0864), (-0.07176, -0.04086, 0.0864), (-0.07878, -0.01674, 0.0864), (-0.08143, 0.01139, 0.0864), (-0.0773, 0.03944, 0.0865), (-0.06538, 0.06324, 0.08675), (-0.04707, 0.08268, 0.08713), (-0.02378, 0.09766, 0.0876), (0.003084, 0.1081, 0.08814), (0.03213, 0.1139, 0.08871), (0.06194, 0.1149, 0.08928), (0.09112, 0.1111, 0.08982), (0.1183, 0.1024, 0.0903), (0.142, 0.08859, 0.09067), (0.1608, 0.06969, 0.09093), (0.1735, 0.04556, 0.09102), (0.1796, 0.01844, 0.09102), (0.1804, -0.008921, 0.09102), (0.176, -0.03588, 0.09102), (0.167, -0.06177, 0.09102), (0.1536, -0.08594, 0.09102), (0.1364, -0.1077, 0.09102), (0.1156, -0.1265, 0.09102), (0.09161, -0.1415, 0.09102), (0.06488, -0.1523, 0.09102), (0.03577, -0.158, 0.09102), (0.004662, -0.158, 0.09102), (-0.02807, -0.1517, 0.09102), (-0.05952, -0.1391, 0.09101), (-0.08672, -0.121, 0.091), (-0.1091, -0.0983, 0.09099), (-0.1262, -0.07184, 0.09097), (-0.1374, -0.04246, 0.09095), (-0.1423, -0.01098, 0.09093), (-0.1402, 0.02175, 0.09091), (-0.1306, 0.05489, 0.09089), (-0.113, 0.08761, 0.09087), (-0.08696, 0.1191, 0.09086), (-0.05181, 0.1484, 0.09085), (-0.007073, 0.1749, 0.09084), (0.02972, -0.002238, 2.025), (0.03409, 0.01029, 2.025), (0.03966, 0.02011, 2.025), (0.04598, 0.02725, 2.025), (0.05259, 0.03174, 2.025), (0.05904, 0.03362, 2.026), (0.06488, 0.03293, 2.026), (0.06966, 0.02969, 2.026), (0.07292, 0.02395, 2.026), (0.0742, 0.01574, 2.026), (0.07306, 0.00509, 2.027), (0.06904, -0.007961, 2.027), (0.06169, -0.02338, 2.027), (0.05203, -0.03835, 2.027), (0.04161, -0.05013, 2.027), (0.03073, -0.05879, 2.026), (0.01974, -0.06442, 2.026), (0.008926, -0.06709, 2.026), (-0.001374, -0.06688, 2.026), (-0.01085, -0.06385, 2.026), (-0.01917, -0.0581, 2.025), (-0.02603, -0.04968, 2.025), (-0.03111, -0.03869, 2.025), (-0.03409, -0.0252, 2.025), (-0.03464, -0.009279, 2.025), (-0.03324, 0.007298, 2.025), (-0.0305, 0.02271, 2.025), (-0.0263, 0.03681, 2.025), (-0.02053, 0.04943, 2.025), (-0.01309, 0.06044, 2.025), (-0.003858, 0.06967, 2.025), (0.007271, 0.07698, 2.025), (0.02041, 0.08221, 2.025), (0.03566, 0.08522, 2.025), (0.05315, 0.08584, 2.025), (0.07297, 0.08392, 2.025), (0.09525, 0.07932, 2.025), (0.1162, 0.07231, 2.025), (0.1323, 0.06339, 2.025), (0.1439, 0.05272, 2.025), (0.1512, 0.04048, 2.025), (0.1548, 0.02685, 2.025), (0.1548, 0.012, 2.025), (0.1518, -0.003893, 2.025), (0.1459, -0.02066, 2.025), (0.1376, -0.03812, 2.025), (0.1273, -0.05611, 2.025), (0.1153, -0.07445, 2.025), (0.1019, -0.09296, 2.025), (0.08592, -0.1093, 2.025), (0.06668, -0.1213, 2.025), (0.04501, -0.1288, 2.025), (0.0218, -0.1318, 2.025), (-0.002038, -0.1302, 2.025), (-0.02563, -0.1239, 2.025), (-0.04809, -0.1128, 2.025), (-0.06851, -0.09687, 2.025), (-0.08601, -0.07605, 2.025), (-0.09969, -0.05026, 2.025), (-0.1087, -0.01941, 2.025), (-0.1121, 0.01657, 2.025), (-0.1068, 0.05245, 2.025), (-0.09153, 0.08288, 2.025), (-0.06812, 0.1077, 2.026), (-0.03834, 0.1269, 2.026), (-0.003977, 0.1402, 2.027), (0.03316, 0.1476, 2.028), (0.07129, 0.149, 2.029), (0.1086, 0.1441, 2.029), (0.1433, 0.1329, 2.03), (0.1737, 0.1153, 2.03), (0.1978, 0.09113, 2.031), (0.2139, 0.06027, 2.031), (0.2218, 0.02559, 2.031), (0.2228, -0.009406, 2.031), (0.2172, -0.04388, 2.031), (0.2056, -0.07699, 2.031), (0.1886, -0.1079, 2.031), (0.1665, -0.1358, 2.031), (0.1399, -0.1598, 2.031), (0.1092, -0.179, 2.031), (0.07506, -0.1927, 2.031), (0.03783, -0.2, 2.031), (-0.001959, -0.2001, 2.031), (-0.04382, -0.1921, 2.031), (-0.08405, -0.1759, 2.031), (-0.1188, -0.1527, 2.031), (-0.1475, -0.1237, 2.031), (-0.1693, -0.08988, 2.031), (-0.1837, -0.0523, 2.031), (-0.1899, -0.01204, 2.031), (-0.1872, 0.02982, 2.031), (-0.1749, 0.0722, 2.031), (-0.1525, 0.1141, 2.031), (-0.1191, 0.1543, 2.031), (-0.07419, 0.1919, 2.031), (-0.01697, 0.2257, 2.031)], [], [(95, 96, 193, 192), (69, 70, 167, 166), (43, 44, 141, 140), (17, 18, 115, 114), (70, 71, 168, 167), (44, 45, 142, 141), (18, 19, 116, 115), (71, 72, 169, 168), (45, 46, 143, 142), (19, 20, 117, 116), (72, 73, 170, 169), (46, 47, 144, 143), (20, 21, 118, 117), (73, 74, 171, 170), (47, 48, 145, 144), (21, 22, 119, 118), (74, 75, 172, 171), (48, 49, 146, 145), (22, 23, 120, 119), (75, 76, 173, 172), (49, 50, 147, 146), (23, 24, 121, 120), (76, 77, 174, 173), (50, 51, 148, 147), (24, 25, 122, 121), (77, 78, 175, 174), (51, 52, 149, 148), (25, 26, 123, 122), (78, 79, 176, 175), (52, 53, 150, 149), (26, 27, 124, 123), (0, 1, 98, 97), (79, 80, 177, 176), (53, 54, 151, 150), (27, 28, 125, 124), (1, 2, 99, 98), (80, 81, 178, 177), (54, 55, 152, 151), (28, 29, 126, 125), (2, 3, 100, 99), (81, 82, 179, 178), (55, 56, 153, 152), (29, 30, 127, 126), (3, 4, 101, 100), (82, 83, 180, 179), (56, 57, 154, 153), (30, 31, 128, 127), (4, 5, 102, 101), (83, 84, 181, 180), (57, 58, 155, 154), (31, 32, 129, 128), (5, 6, 103, 102), (84, 85, 182, 181), (58, 59, 156, 155), (32, 33, 130, 129), (6, 7, 104, 103), (85, 86, 183, 182), (59, 60, 157, 156), (33, 34, 131, 130), (7, 8, 105, 104), (86, 87, 184, 183), (60, 61, 158, 157), (34, 35, 132, 131), (8, 9, 106, 105), (87, 88, 185, 184), (61, 62, 159, 158), (35, 36, 133, 132), (9, 10, 107, 106), (88, 89, 186, 185), (62, 63, 160, 159), (36, 37, 134, 133), (10, 11, 108, 107), (89, 90, 187, 186), (63, 64, 161, 160), (37, 38, 135, 134), (11, 12, 109, 108), (90, 91, 188, 187), (64, 65, 162, 161), (38, 39, 136, 135), (12, 13, 110, 109), (91, 92, 189, 188), (65, 66, 163, 162), (39, 40, 137, 136), (13, 14, 111, 110), (92, 93, 190, 189), (66, 67, 164, 163), (40, 41, 138, 137), (14, 15, 112, 111), (93, 94, 191, 190), (67, 68, 165, 164), (41, 42, 139, 138), (15, 16, 113, 112), (94, 95, 192, 191), (68, 69, 166, 165), (42, 43, 140, 139), (16, 17, 114, 113)])
me_mesh_001.materials.append(mat_material_005)
me_mesh_001.use_remesh_fix_poles = True
me_mesh_001.use_remesh_preserve_attributes = False
me_mesh_001.update()
me_cube = bpy.data.meshes.new('Cube')
me_cube.from_pydata([(-1.0, -1.0, -1.0), (-1.0, -1.0, 1.0), (-1.0, 1.0, -1.0), (-1.0, 1.0, 1.0), (1.0, -0.9125, -1.0), (0.6117, -0.9125, 0.802), (1.0, 0.9125, -1.0), (0.6117, 0.9125, 0.802), (-1.0, -1.0, 0.4183), (-1.0, 1.0, 0.4183), (1.0, 0.9125, 0.4183), (1.0, -0.9125, 0.4183), (1.454, 0.7754, 0.1131), (1.244, 0.7754, -0.8552), (1.244, -0.7754, -0.8552), (1.454, -0.7754, 0.1131), (0.0, 1.0, -1.0), (0.0, 1.0, 1.0), (0.0, -1.0, -1.0), (0.0, -1.0, 1.0), (0.0, -1.0, 0.4183), (0.0, 1.0, 0.4183), (-1.0, 0.0, -1.0), (-1.0, 0.0, 1.083), (1.0, 0.0, -1.0), (0.841, 0.0, 0.9261), (1.0, 0.0, 0.4183), (-1.0, 0.0, 0.4183), (1.724, 0.0, -0.8552), (1.724, 0.0, 0.1131), (0.0, 0.0, 1.062), (0.0, 0.0, -1.0), (-1.0, -0.5, -1.0), (0.841, -0.5, 0.9261), (1.0, -0.5, 0.4183), (1.724, -0.3877, 0.1131), (0.0, -0.5, 1.062), (0.0, -0.5, -1.0), (-1.0, -0.5, 1.083), (1.0, -0.5, -1.0), (-1.0, -0.5, 0.4183), (1.724, -0.3877, -0.8552), (-1.0, 0.5, 1.083), (1.0, 0.5, -1.0), (-1.0, 0.5, 0.4183), (1.724, 0.3877, -0.8552), (-1.0, 0.5, -1.0), (0.841, 0.5, 0.9261), (1.0, 0.5, 0.4183), (1.724, 0.3877, 0.1131), (0.0, 0.5, 1.062), (0.0, 0.5, -1.0), (-0.2535, 1.0, -1.0), (-0.2535, -1.0, 1.0), (-0.2535, -1.0, 0.4183), (-0.2535, 1.0, 1.0), (-0.2535, -1.0, -1.0), (-0.2535, 1.0, 0.4183), (-0.2535, 0.0, -1.0), (-0.2535, 0.0, 1.083), (-0.2535, -0.5, -1.0), (-0.2535, -0.5, 1.083), (-0.2535, 0.5, 1.083), (-0.2535, 0.5, -1.0), (-1.0, -0.75, -1.0), (0.8059, -0.7062, 0.901), (1.0, -0.7062, 0.4183), (1.589, -0.5816, 0.1131), (0.0, -0.75, 1.062), (0.0, -0.75, -1.0), (-1.0, -0.75, 1.083), (1.0, -0.7062, -1.0), (-1.0, -0.75, 0.4183), (1.484, -0.5816, -0.8552), (-0.2535, -0.75, -1.0), (-0.2535, -0.75, 1.083), (-1.0, 0.75, 1.083), (1.0, 0.7062, -1.0), (-1.0, 0.75, 0.4183), (1.484, 0.5816, -0.8552), (-1.0, 0.75, -1.0), (0.8059, 0.7062, 0.901), (1.0, 0.7062, 0.4183), (1.589, 0.5816, 0.1131), (0.0, 0.75, 1.062), (0.0, 0.75, -1.0), (-0.2535, 0.75, -1.0), (-0.2535, 0.75, 1.083), (-0.6268, 1.0, -1.0), (-0.6268, -1.0, 1.0), (-0.6268, -1.0, 0.4183), (-0.6268, 0.0, -1.0), (-0.6268, -0.5, -1.0), (-0.6268, 0.5, -1.0), (-0.6268, 1.0, 1.0), (-0.6268, -1.0, -1.0), (-0.6268, 1.0, 0.4183), (-0.6268, 0.0, 1.083), (-0.6268, -0.5, 1.083), (-0.6268, 0.5, 1.083), (-0.6268, -0.75, -1.0), (-0.6268, -0.75, 1.083), (-0.6268, 0.75, -1.0), (-0.6268, 0.75, 1.083), (0.3059, 0.9562, 0.901), (0.5, -0.9562, -1.0), (0.5, 0.9562, 0.4183), (0.5, 0.9562, -1.0), (0.3059, -0.9562, 0.901), (0.5, -0.9562, 0.4183), (0.4205, 0.0, 0.9943), (0.5, 0.0, -1.0), (0.4205, -0.5, 0.9943), (0.5, -0.5, -1.0), (0.5, 0.5, -1.0), (0.4205, 0.5, 0.9943), (0.4029, -0.7281, 0.9817), (0.5, -0.7281, -1.0), (0.4029, 0.7281, 0.9817), (0.5, 0.7281, -1.0), (-1.0, 1.0, -0.2909), (1.0, 0.9125, -0.2909), (1.0, -0.9125, -0.2909), (-1.0, -1.0, -0.2909), (1.349, 0.7754, -0.371), (1.349, -0.7754, -0.371), (0.0, 1.0, -0.2909), (0.0, -1.0, -0.2909), (1.724, 0.0, -0.371), (-1.0, 0.0, -0.2909), (-1.0, -0.5, -0.2909), (1.724, -0.3877, -0.371), (1.724, 0.3877, -0.371), (-1.0, 0.5, -0.2909), (-0.2535, 1.0, -0.2909), (-0.2535, -1.0, -0.2909), (-1.0, -0.75, -0.2909), (1.537, -0.5816, -0.371), (1.537, 0.5816, -0.371), (-1.0, 0.75, -0.2909), (-0.6268, 1.0, -0.2909), (-0.6268, -1.0, -0.2909), (0.5, -0.9562, -0.2909), (0.5, 0.9562, -0.2909), (-0.8937, -1.318, 0.3817), (-0.7313, -1.305, -0.7024), (-0.7313, -0.987, -0.7024), (-0.8937, -0.9777, 0.3817), (-0.5655, -1.503, 0.3817), (-0.4827, -1.445, -0.7024), (0.1163, -1.503, 0.3817), (0.03358, -1.445, -0.7024), (0.4445, -1.318, 0.3817), (0.2821, -1.305, -0.7024), (0.4445, -0.9777, 0.3817), (0.2821, -0.987, -0.7024), (-0.8491, -1.293, 0.3887), (-0.6982, -1.285, -0.6684), (-0.697, -0.987, -0.6639), (-0.8427, -0.9777, 0.3893), (-0.5519, -1.453, 0.3854), (-0.4735, -1.409, -0.6674), (0.1028, -1.453, 0.3854), (0.02433, -1.409, -0.6674), (0.3999, -1.293, 0.3887), (0.2491, -1.285, -0.6684), (0.3935, -0.9777, 0.3893), (0.2478, -0.987, -0.6639)], [], [(78, 76, 3, 9), (106, 104, 7, 10), (66, 65, 5, 11), (90, 89, 1, 8), (117, 71, 4, 105), (101, 70, 1, 89), (141, 90, 8, 123), (122, 4, 14, 125), (143, 106, 10, 121), (139, 78, 9, 120), (137, 67, 15, 125), (77, 6, 13, 79), (121, 10, 12, 124), (66, 11, 15, 67), (134, 57, 21, 126), (142, 109, 20, 127), (116, 68, 19, 108), (74, 69, 18, 56), (109, 108, 19, 20), (57, 55, 17, 21), (63, 51, 31, 58), (115, 50, 30, 110), (48, 26, 29, 49), (39, 24, 28, 41), (132, 49, 29, 128), (130, 40, 27, 129), (99, 42, 23, 97), (114, 43, 24, 111), (48, 47, 25, 26), (40, 38, 23, 27), (72, 70, 38, 40), (136, 72, 40, 130), (71, 39, 41, 73), (58, 31, 37, 60), (110, 30, 36, 112), (26, 34, 35, 29), (128, 29, 35, 131), (97, 23, 38, 98), (111, 24, 39, 113), (26, 25, 33, 34), (82, 81, 47, 48), (119, 77, 43, 114), (103, 76, 42, 99), (138, 83, 49, 132), (82, 48, 49, 83), (118, 84, 50, 115), (86, 85, 51, 63), (24, 43, 45, 28), (129, 27, 44, 133), (27, 23, 42, 44), (102, 86, 63, 93), (84, 87, 62, 50), (30, 59, 61, 36), (91, 58, 60, 92), (50, 62, 59, 30), (93, 63, 58, 91), (96, 94, 55, 57), (100, 74, 56, 95), (140, 96, 57, 134), (127, 20, 54, 135), (68, 75, 53, 19), (20, 19, 53, 54), (36, 61, 75, 68), (92, 60, 74, 100), (4, 71, 73, 14), (123, 8, 72, 136), (8, 1, 70, 72), (60, 37, 69, 74), (112, 36, 68, 116), (34, 66, 67, 35), (131, 35, 67, 137), (98, 38, 70, 101), (113, 39, 71, 117), (34, 33, 65, 66), (17, 55, 87, 84), (88, 52, 86, 102), (52, 16, 85, 86), (104, 17, 84, 118), (10, 82, 83, 12), (124, 12, 83, 138), (94, 3, 76, 103), (107, 6, 77, 119), (10, 7, 81, 82), (43, 77, 79, 45), (133, 44, 78, 139), (44, 42, 76, 78), (55, 94, 103, 87), (2, 88, 102, 80), (61, 98, 101, 75), (32, 92, 100, 64), (120, 9, 96, 140), (64, 100, 95, 0), (9, 3, 94, 96), (46, 93, 91, 22), (22, 91, 92, 32), (80, 102, 93, 46), (87, 103, 99, 62), (59, 97, 98, 61), (62, 99, 97, 59), (135, 54, 90, 141), (75, 101, 89, 53), (54, 53, 89, 90), (16, 107, 119, 85), (7, 104, 118, 81), (37, 113, 117, 69), (33, 112, 116, 65), (81, 118, 115, 47), (85, 119, 114, 51), (31, 111, 113, 37), (25, 110, 112, 33), (51, 114, 111, 31), (47, 115, 110, 25), (11, 5, 108, 109), (65, 116, 108, 5), (122, 11, 109, 142), (126, 21, 106, 143), (69, 117, 105, 18), (21, 17, 104, 106), (16, 126, 143, 107), (4, 122, 142, 105), (56, 135, 141, 95), (2, 120, 140, 88), (46, 133, 139, 80), (13, 124, 138, 79), (41, 131, 137, 73), (0, 123, 136, 64), (18, 127, 135, 56), (88, 140, 134, 52), (22, 129, 133, 46), (79, 138, 132, 45), (28, 128, 131, 41), (64, 136, 130, 32), (32, 130, 129, 22), (45, 132, 128, 28), (105, 142, 127, 18), (52, 134, 126, 16), (6, 121, 124, 13), (73, 137, 125, 14), (80, 139, 120, 2), (107, 143, 121, 6), (11, 122, 125, 15), (95, 141, 123, 0), (147, 146, 145, 144), (144, 145, 149, 148), (148, 149, 151, 150), (150, 151, 153, 152), (152, 153, 155, 154), (146, 155, 153, 151, 149, 145), (159, 156, 157, 158), (156, 160, 161, 157), (160, 162, 163, 161), (162, 164, 165, 163), (164, 166, 167, 165), (158, 157, 161, 163, 165, 167), (147, 144, 156, 159), (146, 147, 159, 158), (144, 148, 160, 156), (148, 150, 162, 160), (150, 152, 164, 162), (154, 155, 167, 166), (152, 154, 166, 164), (155, 146, 158, 167)])
_uv = me_cube.uv_layers.new(name='UVMap')
_uv.uv.foreach_set('vector', [0.5523, 0.2188, 0.625, 0.2188, 0.625, 0.25, 0.5523, 0.25, 0.5523, 0.4375, 0.625, 0.4375, 0.625, 0.5, 0.5523, 0.5, 0.5523, 0.7188, 0.625, 0.7188, 0.625, 0.75, 0.5523, 0.75, 0.5523, 0.9533, 0.625, 0.9533, 0.625, 1.0, 0.5523, 1.0, 0.3125, 0.7188, 0.375, 0.7188, 0.375, 0.75, 0.3125, 0.75, 0.8283, 0.7188, 0.875, 0.7188, 0.875, 0.75, 0.8283, 0.75, 0.4636, 0.9533, 0.5523, 0.9533, 0.5523, 1.0, 0.4636, 1.0, 0.4636, 0.75, 0.375, 0.75, 0.375, 0.75, 0.4636, 0.75, 0.4636, 0.4375, 0.5523, 0.4375, 0.5523, 0.5, 0.4636, 0.5, 0.4636, 0.2188, 0.5523, 0.2188, 0.5523, 0.25, 0.4636, 0.25, 0.4636, 0.7188, 0.5523, 0.7188, 0.5523, 0.75, 0.4636, 0.75, 0.375, 0.5312, 0.375, 0.5, 0.375, 0.5, 0.375, 0.5312, 0.4636, 0.5, 0.5523, 0.5, 0.5523, 0.5, 0.4636, 0.5, 0.5523, 0.7188, 0.5523, 0.75, 0.5523, 0.75, 0.5523, 0.7188, 0.4636, 0.3433, 0.5523, 0.3433, 0.5523, 0.375, 0.4636, 0.375, 0.4636, 0.8125, 0.5523, 0.8125, 0.5523, 0.875, 0.4636, 0.875, 0.6875, 0.7188, 0.75, 0.7188, 0.75, 0.75, 0.6875, 0.75, 0.2183, 0.7188, 0.25, 0.7188, 0.25, 0.75, 0.2183, 0.75, 0.5523, 0.8125, 0.625, 0.8125, 0.625, 0.875, 0.5523, 0.875, 0.5523, 0.3433, 0.625, 0.3433, 0.625, 0.375, 0.5523, 0.375, 0.2183, 0.5625, 0.25, 0.5625, 0.25, 0.625, 0.2183, 0.625, 0.6875, 0.5625, 0.75, 0.5625, 0.75, 0.625, 0.6875, 0.625, 0.5523, 0.5625, 0.5523, 0.625, 0.5523, 0.625, 0.5523, 0.5625, 0.375, 0.6875, 0.375, 0.625, 0.375, 0.625, 0.375, 0.6875, 0.4636, 0.5625, 0.5523, 0.5625, 0.5523, 0.625, 0.4636, 0.625, 0.4636, 0.0625, 0.5523, 0.0625, 0.5523, 0.125, 0.4636, 0.125, 0.8283, 0.5625, 0.875, 0.5625, 0.875, 0.625, 0.8283, 0.625, 0.3125, 0.5625, 0.375, 0.5625, 0.375, 0.625, 0.3125, 0.625, 0.5523, 0.5625, 0.625, 0.5625, 0.625, 0.625, 0.5523, 0.625, 0.5523, 0.0625, 0.625, 0.0625, 0.625, 0.125, 0.5523, 0.125, 0.5523, 0.03125, 0.625, 0.03125, 0.625, 0.0625, 0.5523, 0.0625, 0.4636, 0.03125, 0.5523, 0.03125, 0.5523, 0.0625, 0.4636, 0.0625, 0.375, 0.7188, 0.375, 0.6875, 0.375, 0.6875, 0.375, 0.7188, 0.2183, 0.625, 0.25, 0.625, 0.25, 0.6875, 0.2183, 0.6875, 0.6875, 0.625, 0.75, 0.625, 0.75, 0.6875, 0.6875, 0.6875, 0.5523, 0.625, 0.5523, 0.6875, 0.5523, 0.6875, 0.5523, 0.625, 0.4636, 0.625, 0.5523, 0.625, 0.5523, 0.6875, 0.4636, 0.6875, 0.8283, 0.625, 0.875, 0.625, 0.875, 0.6875, 0.8283, 0.6875, 0.3125, 0.625, 0.375, 0.625, 0.375, 0.6875, 0.3125, 0.6875, 0.5523, 0.625, 0.625, 0.625, 0.625, 0.6875, 0.5523, 0.6875, 0.5523, 0.5312, 0.625, 0.5312, 0.625, 0.5625, 0.5523, 0.5625, 0.3125, 0.5312, 0.375, 0.5312, 0.375, 0.5625, 0.3125, 0.5625, 0.8283, 0.5312, 0.875, 0.5312, 0.875, 0.5625, 0.8283, 0.5625, 0.4636, 0.5312, 0.5523, 0.5312, 0.5523, 0.5625, 0.4636, 0.5625, 0.5523, 0.5312, 0.5523, 0.5625, 0.5523, 0.5625, 0.5523, 0.5312, 0.6875, 0.5312, 0.75, 0.5312, 0.75, 0.5625, 0.6875, 0.5625, 0.2183, 0.5312, 0.25, 0.5312, 0.25, 0.5625, 0.2183, 0.5625, 0.375, 0.625, 0.375, 0.5625, 0.375, 0.5625, 0.375, 0.625, 0.4636, 0.125, 0.5523, 0.125, 0.5523, 0.1875, 0.4636, 0.1875, 0.5523, 0.125, 0.625, 0.125, 0.625, 0.1875, 0.5523, 0.1875, 0.1717, 0.5312, 0.2183, 0.5312, 0.2183, 0.5625, 0.1717, 0.5625, 0.75, 0.5312, 0.7817, 0.5312, 0.7817, 0.5625, 0.75, 0.5625, 0.75, 0.625, 0.7817, 0.625, 0.7817, 0.6875, 0.75, 0.6875, 0.1717, 0.625, 0.2183, 0.625, 0.2183, 0.6875, 0.1717, 0.6875, 0.75, 0.5625, 0.7817, 0.5625, 0.7817, 0.625, 0.75, 0.625, 0.1717, 0.5625, 0.2183, 0.5625, 0.2183, 0.625, 0.1717, 0.625, 0.5523, 0.2967, 0.625, 0.2967, 0.625, 0.3433, 0.5523, 0.3433, 0.1717, 0.7188, 0.2183, 0.7188, 0.2183, 0.75, 0.1717, 0.75, 0.4636, 0.2967, 0.5523, 0.2967, 0.5523, 0.3433, 0.4636, 0.3433, 0.4636, 0.875, 0.5523, 0.875, 0.5523, 0.9067, 0.4636, 0.9067, 0.75, 0.7188, 0.7817, 0.7188, 0.7817, 0.75, 0.75, 0.75, 0.5523, 0.875, 0.625, 0.875, 0.625, 0.9067, 0.5523, 0.9067, 0.75, 0.6875, 0.7817, 0.6875, 0.7817, 0.7188, 0.75, 0.7188, 0.1717, 0.6875, 0.2183, 0.6875, 0.2183, 0.7188, 0.1717, 0.7188, 0.375, 0.75, 0.375, 0.7188, 0.375, 0.7188, 0.375, 0.75, 0.4636, 0.0, 0.5523, 0.0, 0.5523, 0.03125, 0.4636, 0.03125, 0.5523, 0.0, 0.625, 0.0, 0.625, 0.03125, 0.5523, 0.03125, 0.2183, 0.6875, 0.25, 0.6875, 0.25, 0.7188, 0.2183, 0.7188, 0.6875, 0.6875, 0.75, 0.6875, 0.75, 0.7188, 0.6875, 0.7188, 0.5523, 0.6875, 0.5523, 0.7188, 0.5523, 0.7188, 0.5523, 0.6875, 0.4636, 0.6875, 0.5523, 0.6875, 0.5523, 0.7188, 0.4636, 0.7188, 0.8283, 0.6875, 0.875, 0.6875, 0.875, 0.7188, 0.8283, 0.7188, 0.3125, 0.6875, 0.375, 0.6875, 0.375, 0.7188, 0.3125, 0.7188, 0.5523, 0.6875, 0.625, 0.6875, 0.625, 0.7188, 0.5523, 0.7188, 0.75, 0.5, 0.7817, 0.5, 0.7817, 0.5312, 0.75, 0.5312, 0.1717, 0.5, 0.2183, 0.5, 0.2183, 0.5312, 0.1717, 0.5312, 0.2183, 0.5, 0.25, 0.5, 0.25, 0.5312, 0.2183, 0.5312, 0.6875, 0.5, 0.75, 0.5, 0.75, 0.5312, 0.6875, 0.5312, 0.5523, 0.5, 0.5523, 0.5312, 0.5523, 0.5312, 0.5523, 0.5, 0.4636, 0.5, 0.5523, 0.5, 0.5523, 0.5312, 0.4636, 0.5312, 0.8283, 0.5, 0.875, 0.5, 0.875, 0.5312, 0.8283, 0.5312, 0.3125, 0.5, 0.375, 0.5, 0.375, 0.5312, 0.3125, 0.5312, 0.5523, 0.5, 0.625, 0.5, 0.625, 0.5312, 0.5523, 0.5312, 0.375, 0.5625, 0.375, 0.5312, 0.375, 0.5312, 0.375, 0.5625, 0.4636, 0.1875, 0.5523, 0.1875, 0.5523, 0.2188, 0.4636, 0.2188, 0.5523, 0.1875, 0.625, 0.1875, 0.625, 0.2188, 0.5523, 0.2188, 0.7817, 0.5, 0.8283, 0.5, 0.8283, 0.5312, 0.7817, 0.5312, 0.125, 0.5, 0.1717, 0.5, 0.1717, 0.5312, 0.125, 0.5312, 0.7817, 0.6875, 0.8283, 0.6875, 0.8283, 0.7188, 0.7817, 0.7188, 0.125, 0.6875, 0.1717, 0.6875, 0.1717, 0.7188, 0.125, 0.7188, 0.4636, 0.25, 0.5523, 0.25, 0.5523, 0.2967, 0.4636, 0.2967, 0.125, 0.7188, 0.1717, 0.7188, 0.1717, 0.75, 0.125, 0.75, 0.5523, 0.25, 0.625, 0.25, 0.625, 0.2967, 0.5523, 0.2967, 0.125, 0.5625, 0.1717, 0.5625, 0.1717, 0.625, 0.125, 0.625, 0.125, 0.625, 0.1717, 0.625, 0.1717, 0.6875, 0.125, 0.6875, 0.125, 0.5312, 0.1717, 0.5312, 0.1717, 0.5625, 0.125, 0.5625, 0.7817, 0.5312, 0.8283, 0.5312, 0.8283, 0.5625, 0.7817, 0.5625, 0.7817, 0.625, 0.8283, 0.625, 0.8283, 0.6875, 0.7817, 0.6875, 0.7817, 0.5625, 0.8283, 0.5625, 0.8283, 0.625, 0.7817, 0.625, 0.4636, 0.9067, 0.5523, 0.9067, 0.5523, 0.9533, 0.4636, 0.9533, 0.7817, 0.7188, 0.8283, 0.7188, 0.8283, 0.75, 0.7817, 0.75, 0.5523, 0.9067, 0.625, 0.9067, 0.625, 0.9533, 0.5523, 0.9533, 0.25, 0.5, 0.3125, 0.5, 0.3125, 0.5312, 0.25, 0.5312, 0.625, 0.5, 0.6875, 0.5, 0.6875, 0.5312, 0.625, 0.5312, 0.25, 0.6875, 0.3125, 0.6875, 0.3125, 0.7188, 0.25, 0.7188, 0.625, 0.6875, 0.6875, 0.6875, 0.6875, 0.7188, 0.625, 0.7188, 0.625, 0.5312, 0.6875, 0.5312, 0.6875, 0.5625, 0.625, 0.5625, 0.25, 0.5312, 0.3125, 0.5312, 0.3125, 0.5625, 0.25, 0.5625, 0.25, 0.625, 0.3125, 0.625, 0.3125, 0.6875, 0.25, 0.6875, 0.625, 0.625, 0.6875, 0.625, 0.6875, 0.6875, 0.625, 0.6875, 0.25, 0.5625, 0.3125, 0.5625, 0.3125, 0.625, 0.25, 0.625, 0.625, 0.5625, 0.6875, 0.5625, 0.6875, 0.625, 0.625, 0.625, 0.5523, 0.75, 0.625, 0.75, 0.625, 0.8125, 0.5523, 0.8125, 0.625, 0.7188, 0.6875, 0.7188, 0.6875, 0.75, 0.625, 0.75, 0.4636, 0.75, 0.5523, 0.75, 0.5523, 0.8125, 0.4636, 0.8125, 0.4636, 0.375, 0.5523, 0.375, 0.5523, 0.4375, 0.4636, 0.4375, 0.25, 0.7188, 0.3125, 0.7188, 0.3125, 0.75, 0.25, 0.75, 0.5523, 0.375, 0.625, 0.375, 0.625, 0.4375, 0.5523, 0.4375, 0.375, 0.375, 0.4636, 0.375, 0.4636, 0.4375, 0.375, 0.4375, 0.375, 0.75, 0.4636, 0.75, 0.4636, 0.8125, 0.375, 0.8125, 0.375, 0.9067, 0.4636, 0.9067, 0.4636, 0.9533, 0.375, 0.9533, 0.375, 0.25, 0.4636, 0.25, 0.4636, 0.2967, 0.375, 0.2967, 0.375, 0.1875, 0.4636, 0.1875, 0.4636, 0.2188, 0.375, 0.2188, 0.375, 0.5, 0.4636, 0.5, 0.4636, 0.5312, 0.375, 0.5312, 0.375, 0.6875, 0.4636, 0.6875, 0.4636, 0.7188, 0.375, 0.7188, 0.375, 0.0, 0.4636, 0.0, 0.4636, 0.03125, 0.375, 0.03125, 0.375, 0.875, 0.4636, 0.875, 0.4636, 0.9067, 0.375, 0.9067, 0.375, 0.2967, 0.4636, 0.2967, 0.4636, 0.3433, 0.375, 0.3433, 0.375, 0.125, 0.4636, 0.125, 0.4636, 0.1875, 0.375, 0.1875, 0.375, 0.5312, 0.4636, 0.5312, 0.4636, 0.5625, 0.375, 0.5625, 0.375, 0.625, 0.4636, 0.625, 0.4636, 0.6875, 0.375, 0.6875, 0.375, 0.03125, 0.4636, 0.03125, 0.4636, 0.0625, 0.375, 0.0625, 0.375, 0.0625, 0.4636, 0.0625, 0.4636, 0.125, 0.375, 0.125, 0.375, 0.5625, 0.4636, 0.5625, 0.4636, 0.625, 0.375, 0.625, 0.375, 0.8125, 0.4636, 0.8125, 0.4636, 0.875, 0.375, 0.875, 0.375, 0.3433, 0.4636, 0.3433, 0.4636, 0.375, 0.375, 0.375, 0.375, 0.5, 0.4636, 0.5, 0.4636, 0.5, 0.375, 0.5, 0.375, 0.7188, 0.4636, 0.7188, 0.4636, 0.75, 0.375, 0.75, 0.375, 0.2188, 0.4636, 0.2188, 0.4636, 0.25, 0.375, 0.25, 0.375, 0.4375, 0.4636, 0.4375, 0.4636, 0.5, 0.375, 0.5, 0.5523, 0.75, 0.4636, 0.75, 0.4636, 0.75, 0.5523, 0.75, 0.375, 0.9533, 0.4636, 0.9533, 0.4636, 1.0, 0.375, 1.0, 0.0, 0.0, 0.0, 0.0, 0.0, 0.0, 0.0, 0.0, 0.0, 0.0, 0.0, 0.0, 0.0, 0.0, 0.0, 0.0, 0.0, 0.0, 0.0, 0.0, 0.0, 0.0, 0.0, 0.0, 0.0, 0.0, 0.0, 0.0, 0.0, 0.0, 0.0, 0.0, 0.0, 0.0, 0.0, 0.0, 0.0, 0.0, 0.0, 0.0, 0.0, 0.0, 0.0, 0.0, 0.0, 0.0, 0.0, 0.0, 0.0, 0.0, 0.0, 0.0, 0.0, 0.0, 0.0, 0.0, 0.0, 0.0, 0.0, 0.0, 0.0, 0.0, 0.0, 0.0, 0.0, 0.0, 0.0, 0.0, 0.0, 0.0, 0.0, 0.0, 0.0, 0.0, 0.0, 0.0, 0.0, 0.0, 0.0, 0.0, 0.0, 0.0, 0.0, 0.0, 0.0, 0.0, 0.0, 0.0, 0.0, 0.0, 0.0, 0.0, 0.0, 0.0, 0.0, 0.0, 0.0, 0.0, 0.0, 0.0, 0.0, 0.0, 0.0, 0.0, 0.0, 0.0, 0.0, 0.0, 0.0, 0.0, 0.0, 0.0, 0.0, 0.0, 0.0, 0.0, 0.0, 0.0, 0.0, 0.0, 0.0, 0.0, 0.0, 0.0, 0.0, 0.0, 0.0, 0.0, 0.0, 0.0, 0.0, 0.0, 0.0, 0.0, 0.0, 0.0, 0.0, 0.0, 0.0, 0.0, 0.0, 0.0, 0.0, 0.0, 0.0, 0.0, 0.0, 0.0, 0.0, 0.0, 0.0, 0.0, 0.0, 0.0, 0.0, 0.0, 0.0, 0.0, 0.0, 0.0, 0.0, 0.0, 0.0, 0.0, 0.0, 0.0, 0.0, 0.0])
me_cube.materials.append(mat_material_002)
me_cube.use_remesh_fix_poles = True
me_cube.use_remesh_preserve_attributes = False
me_cube.update()
me_plane_003 = bpy.data.meshes.new('Plane.003')
me_plane_003.from_pydata([(-1.0, -1.0, 0.0), (1.0, -1.0, 0.0), (-1.0, 1.0, 0.0), (1.0, 1.0, 0.0)], [], [(0, 1, 3, 2)])
_uv = me_plane_003.uv_layers.new(name='UVMap')
_uv.uv.foreach_set('vector', [0.0, 0.0, 1.0, 0.0, 1.0, 1.0, 0.0, 1.0])
me_plane_003.materials.append(mat_material_003)
me_plane_003.use_remesh_fix_poles = True
me_plane_003.use_remesh_preserve_attributes = False
me_plane_003.update()

# ---- objects
ob_body = bpy.data.objects.new('Body', me_sphere)
ob_goggles = bpy.data.objects.new('Goggles', me_cylinder)
ob_cap = bpy.data.objects.new('Cap', me_plane)
ob_goggles_glass = bpy.data.objects.new('Goggles_Glass', me_cylinder_001)
ob_sun = bpy.data.objects.new('Sun', light_sun)
ob_beziercurve = bpy.data.objects.new('BezierCurve', me_mesh_001)
ob_cube = bpy.data.objects.new('Cube', me_cube)
ob_plane = bpy.data.objects.new('Plane', me_plane_003)

# ---- transforms, parenting, visibility, modifiers, constraints
ob_body.location = (0.0, 0.0, 1.044)
ob_body.scale = (1.553, 1.553, 1.553)
_vg = ob_body.vertex_groups.new(name='right_arm')
for _i, _w in zip([0, 1, 2, 3, 4, 5, 6, 7, 8, 9, 10, 11, 12, 13, 14, 15, 16, 17, 18, 19, 20, 21, 22, 23, 24, 25, 26, 27, 28, 29, 30, 31, 32, 33, 34, 35, 36, 37, 38, 39, 40, 41, 42, 43, 44, 45, 46, 47, 48, 49, 50, 51, 52, 53, 54, 55, 56, 57, 58, 59, 60, 61, 62, 63, 64, 65, 66, 67, 68, 69, 70, 71, 72, 73, 74, 75, 76, 77, 78, 79, 80, 81, 82, 83, 84, 85, 86, 87, 88, 89, 90, 91, 92, 93, 94, 95, 96, 97, 98, 99, 100, 101, 102, 103, 104, 105, 106, 107, 108, 109, 110, 111, 112, 113, 114, 115, 116, 117, 118, 119, 120, 121, 122, 123, 124, 125, 126, 127, 128, 129, 130, 131, 132], [0.0, 0.0, 0.045, 0.9996, 0.05622, 0.0, 0.0, 0.0, 0.0, 0.0, 0.0, 0.0, 0.0, 0.0, 0.0, 0.0, 0.0, 0.0, 0.0, 0.0, 0.0, 0.0, 0.0, 0.0, 0.0, 0.0, 0.0, 0.0, 0.0, 0.0, 0.0, 0.0, 0.0, 0.0, 0.0, 0.0, 0.0, 0.0, 0.0, 0.0, 0.0, 0.0, 0.0, 0.0, 0.0, 0.0, 0.0, 0.0, 0.0, 0.0, 0.0, 0.0, 0.0, 0.0, 0.0, 0.0, 0.0, 0.0, 0.0, 0.0, 0.0, 0.9967, 0.0, 0.0, 0.0, 0.0, 0.0, 0.0, 0.0, 0.0, 0.0, 0.0, 0.0, 0.0, 0.0, 0.0, 0.0, 0.0, 0.0, 0.9983, 0.0, 0.0, 0.0, 0.0, 0.0, 0.0, 0.0, 0.0, 0.0, 0.0, 0.0, 0.0, 0.0, 0.0, 0.0, 0.0, 0.0, 0.0, 0.0, 0.0, 0.0, 0.02072, 2.038e-07, 0.0, 0.0, 0.00575, 0.001511, 0.0, 0.009021, 0.1044, 0.01706, 0.0, 0.0, 0.06965, 0.06634, 0.0, 0.03147, 0.03945, 0.0, 0.9931, 0.9946, 0.0, 0.9968, 0.0, 0.0, 0.9968, 0.0, 0.0, 0.0002225, 0.002424, 0.0, 0.9084, 0.9956]): _vg.add([_i], _w, 'REPLACE')
_vg = ob_body.vertex_groups.new(name='left_arm')
for _i, _w in zip([0, 1, 2, 3, 4, 5, 6, 7, 8, 9, 10, 11, 12, 13, 14, 15, 16, 17, 18, 19, 20, 21, 22, 23, 24, 25, 26, 27, 28, 29, 30, 31, 32, 33, 34, 35, 36, 37, 38, 39, 40, 41, 42, 43, 44, 45, 46, 47, 48, 49, 50, 51, 52, 53, 54, 55, 56, 57, 58, 59, 60, 61, 62, 63, 64, 65, 66, 67, 68, 69, 70, 71, 72, 73, 74, 75, 76, 77, 78, 79, 80, 81, 82, 83, 84, 85, 86, 87, 88, 89, 90, 91, 92, 93, 94, 95, 96, 97, 98, 99, 100, 101, 102, 103, 104, 105, 106, 107, 108, 109, 110, 111, 112, 113, 114, 115, 116, 117, 118, 119, 120, 121, 122, 123, 124, 125, 126, 127, 128, 129, 130, 131, 132], [0.0, 0.0, 0.0, 0.0, 0.0, 0.0, 0.0, 0.0, 0.0, 0.0, 0.0, 0.0, 0.0, 0.0, 0.0, 0.0, 0.0, 0.0, 0.0, 0.0, 0.0, 0.0, 0.0, 0.0, 0.0, 0.0, 0.0, 0.9994, 0.07218, 0.0, 0.0, 0.0, 0.0, 0.0, 0.0, 0.0, 0.0, 0.0, 0.0, 0.0, 0.0, 0.0, 0.0, 0.0, 0.0, 0.0, 0.0, 0.0, 0.0, 0.0, 1.094e-07, 0.01007, 0.0, 0.0, 0.0, 0.08105, 0.0, 0.0, 0.0, 0.0, 0.0002529, 0.0, 0.0, 0.0, 0.0, 1.0, 0.0, 0.0, 0.0, 0.008743, 0.06442, 0.0, 0.9539, 0.0, 0.01019, 0.0, 0.0, 0.0, 0.9677, 0.0, 0.0, 0.0, 0.0, 0.984, 0.0, 0.0, 0.0, 0.0003305, 0.01959, 0.8629, 0.01105, 0.0, 0.0, 0.0, 0.0, 0.9998, 0.0, 0.9687, 0.9893, 0.0, 0.0, 0.0, 0.0, 0.0, 0.0, 0.0, 0.0, 0.0, 0.0, 0.0, 0.0, 0.0, 0.0, 0.0, 0.0, 0.0, 0.0, 0.0, 0.0, 0.0, 0.0, 0.0, 0.0, 0.0, 0.0, 0.0, 0.0, 0.0, 0.0, 0.0, 0.0, 0.0, 0.0]): _vg.add([_i], _w, 'REPLACE')
_m = ob_body.modifiers.new('Armature', 'ARMATURE')
ob_goggles.location = (-1.68, -0.08622, 2.508)
ob_goggles.rotation_euler = (0.01739, -0.8934, 0.01622)
ob_goggles.scale = (0.5744, 0.5744, 0.1675)
_m = ob_goggles.modifiers.new('Mirror', 'MIRROR')
_m.use_axis = (False, True, False)
_m.merge_threshold = 0.129
ob_cap.location = (0.0, 0.0, 2.566)
_m = ob_cap.modifiers.new('Solidify', 'SOLIDIFY')
_m.thickness = 0.13
ob_goggles_glass.parent = ob_goggles
ob_goggles_glass.matrix_parent_inverse = Matrix(((1.122, -0.0, 1.332, -1.638), (-0.0, 1.741, -0.0, 0.0285), (-4.567, 0.0, 3.847, -16.71), (-0.0, -0.0, -0.0, 1.0)))
ob_goggles_glass.location = (-1.535, -0.01637, 2.523)
ob_goggles_glass.rotation_euler = (0.0, -0.8708, 0.0)
ob_goggles_glass.scale = (0.5744, 0.5744, 0.1675)
_m = ob_goggles_glass.modifiers.new('Mirror', 'MIRROR')
_m.use_axis = (False, True, False)
_m.merge_threshold = 0.129
ob_sun.location = (-4.955, -9.75, 10.87)
ob_sun.rotation_euler = (0.8528, -0.03215, -0.5385)
ob_beziercurve.location = (1.537, -1.079, -0.04329)
ob_beziercurve.rotation_euler = (-0.2159, -0.1567, 3.741)
ob_beziercurve.scale = (1.421, 1.421, 1.421)
_m = ob_beziercurve.modifiers.new('Subdivision', 'SUBSURF')
_m.levels = 2
_m = ob_beziercurve.modifiers.new('Solidify', 'SOLIDIFY')
_m = ob_beziercurve.modifiers.new('Smooth', 'SMOOTH')
_m.iterations = 0
_m = ob_beziercurve.modifiers.new('Auto Smooth', 'NODES')
_m.node_group = ng_auto_smooth
_gi = [s.identifier for s in ng_auto_smooth.interface.items_tree if s.item_type == 'SOCKET' and s.in_out == 'INPUT']
_m[_gi[1]] = 3.142  # Angle
ob_cube.location = (1.829, 0.005069, 0.6928)
ob_cube.rotation_euler = (0.0, 0.1631, 0.0)
ob_cube.scale = (0.5648, 1.0, 1.0)
ob_plane.location = (0.0, 0.0, -1.189)
ob_plane.scale = (151.3, 151.3, 151.3)

# ---- collection membership
scene.collection.objects.link(ob_body)
scene.collection.objects.link(ob_goggles)
scene.collection.objects.link(ob_cap)
scene.collection.objects.link(ob_goggles_glass)
scene.collection.objects.link(ob_sun)
scene.collection.objects.link(ob_beziercurve)
scene.collection.objects.link(ob_cube)
scene.collection.objects.link(ob_plane)

# ---- scene / render settings (as saved in the file)
scene.frame_start = 0; scene.frame_end = 80; scene.frame_set(28)
scene.render.engine = 'CYCLES'
scene.cycles.sampling_pattern = 'TABULATED_SOBOL'
scene.cycles.use_light_tree = False
scene.view_settings.view_transform = 'Filmic'
bpy.context.view_layer.update()

# ---- added for rendering (the .blend has no active camera): camera
cam_auto = bpy.data.cameras.new('AutoCamera')
cam_auto.lens = 50.0
cam_auto.sensor_width = 36.0
cam_auto.clip_end = 6949.55
ob_auto_camera = bpy.data.objects.new('AutoCamera', cam_auto)
scene.collection.objects.link(ob_auto_camera)
ob_auto_camera.location = (395.987, -475.185, 318.051)
ob_auto_camera.rotation_euler = (1.09748, -7.21219e-08, 0.694738)
scene.camera = ob_auto_camera
bpy.context.view_layer.update()
